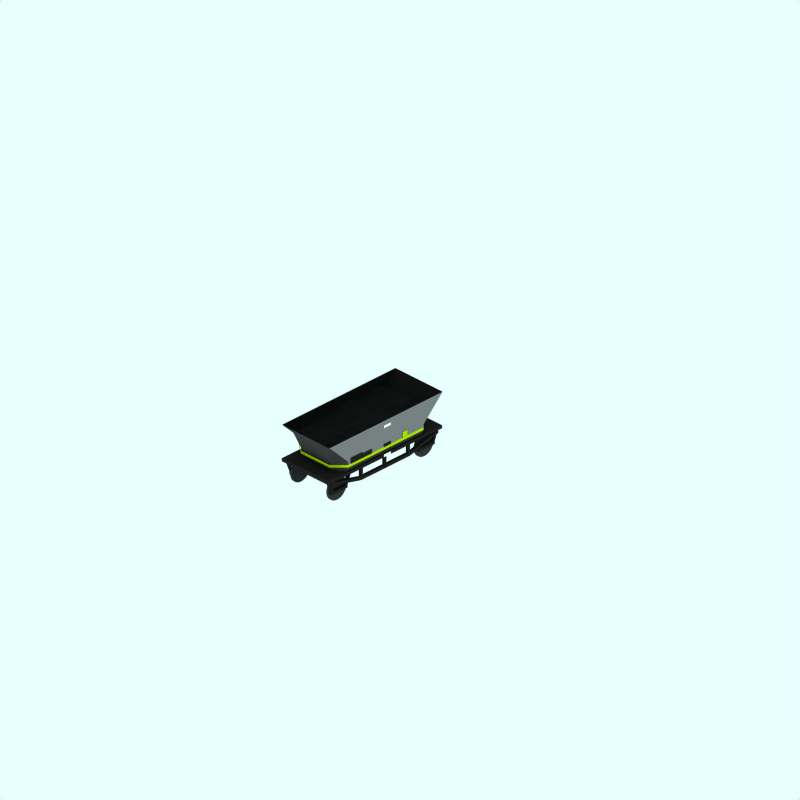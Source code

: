 # Source: haa-full.blend  (saved by Blender 2.42.0; exported with 4.5.12 LTS)
import bpy
from mathutils import Matrix  # noqa: F401  (used for matrix-valued properties, if any)

bpy.ops.wm.read_factory_settings(use_empty=True)
scene = bpy.context.scene
scene.name = 'Scene'

# ---- collections
col_collection_1 = bpy.data.collections.new('Collection 1'); scene.collection.children.link(col_collection_1)
col_collection_2 = bpy.data.collections.new('Collection 2'); scene.collection.children.link(col_collection_2)
col_collection_2.hide_render = True
col_collection_2.hide_viewport = True
col_collection_3 = bpy.data.collections.new('Collection 3'); scene.collection.children.link(col_collection_3)
col_collection_3.hide_render = True
col_collection_3.hide_viewport = True

# ---- materials (node trees are filled in below, after node groups)
mat_inner = bpy.data.materials.new('Inner')
mat_inner.alpha_threshold = 0.0
mat_inner.preview_render_type = 'FLAT'
mat_inner.diffuse_color = (0.08183, 0.08182, 0.08182, 1.0)
mat_inner.roughness = 0.5
mat_inner.line_color = (0.0, 0.0, 0.0, 1.0)
mat_underframe = bpy.data.materials.new('Underframe')
mat_underframe.alpha_threshold = 0.0
mat_underframe.preview_render_type = 'FLAT'
mat_underframe.diffuse_color = (0.1334, 0.1334, 0.1334, 1.0)
mat_underframe.roughness = 0.5
mat_underframe.line_color = (0.0, 0.0, 0.0, 1.0)
mat_sign = bpy.data.materials.new('Sign')
mat_sign.alpha_threshold = 0.0
mat_sign.preview_render_type = 'FLAT'
mat_sign.diffuse_color = (1.0, 1.0, 1.0, 1.0)
mat_sign.roughness = 0.5
mat_sign.line_color = (0.0, 0.0, 0.0, 1.0)
mat_stripe = bpy.data.materials.new('Stripe')
mat_stripe.alpha_threshold = 0.0
mat_stripe.preview_render_type = 'FLAT'
mat_stripe.diffuse_color = (0.7154, 0.8921, 0.0, 1.0)
mat_stripe.roughness = 0.5
mat_stripe.line_color = (0.0, 0.0, 0.0, 1.0)
mat_maincolour1 = bpy.data.materials.new('MainColour1')
mat_maincolour1.alpha_threshold = 0.0
mat_maincolour1.preview_render_type = 'CUBE'
mat_maincolour1.diffuse_color = (0.5091, 0.509, 0.509, 1.0)
mat_maincolour1.specular_color = (1.0, 0.9999, 0.9999)
mat_maincolour1.roughness = 0.5
mat_maincolour1.line_color = (0.0, 0.0, 0.0, 1.0)
mat_maincolour2 = bpy.data.materials.new('MainColour2')
mat_maincolour2.alpha_threshold = 0.0
mat_maincolour2.preview_render_type = 'FLAT'
mat_maincolour2.diffuse_color = (0.2586, 0.2586, 0.2586, 1.0)
mat_maincolour2.roughness = 0.5
mat_maincolour2.line_color = (0.0, 0.0, 0.0, 1.0)
mat_wheel = bpy.data.materials.new('wheel')
mat_wheel.alpha_threshold = 0.0
mat_wheel.preview_render_type = 'FLAT'
mat_wheel.diffuse_color = (0.2144, 0.2144, 0.2144, 1.0)
mat_wheel.roughness = 0.5
mat_wheel.line_color = (0.0, 0.0, 0.0, 1.0)

# ---- material node trees

# ---- world
world_world = bpy.data.worlds.new('World'); scene.world = world_world
world_world.color = (0.9059, 1.0, 1.0)
world_world.use_sun_shadow = False
world_world.sun_shadow_jitter_overblur = 0.0
world_world.cycles.sampling_method = 'MANUAL'
world_world.cycles.sample_map_resolution = 256

# ---- cameras
cam_camera_001 = bpy.data.cameras.new('Camera.001')
cam_camera_001.type = 'ORTHO'
cam_camera_001.passepartout_alpha = 0.2
cam_camera_001.clip_end = 100.0
cam_camera_001.lens = 35.0
cam_camera_001.ortho_scale = 24.0
cam_camera_001.display_size = 5.91
cam_camera_001.show_passepartout = False
cam_camera_001.show_safe_areas = True
cam_camera_001.dof.focus_distance = 0.0
cam_camera_001.dof.aperture_fstop = 128.0

# ---- lights
light_lamp = bpy.data.lights.new('Lamp', 'SUN')
light_lamp.transmission_factor = 0.0
light_lamp.angle = 1.571
light_lamp.energy = 0.028
light_lamp.shadow_buffer_clip_start = 0.5
light_lamp.shadow_soft_size = 1.0
light_lamp.shadow_cascade_max_distance = 1000.0
light_lamp.cycles.use_multiple_importance_sampling = False

# ---- meshes
me_plane = bpy.data.meshes.new('Plane')
me_plane.from_pydata([(3.58, 1.899, -0.9799), (-0.38, 1.799, -0.9799), (-0.38, 1.899, 0.9801), (3.58, 1.899, 0.9801), (1.6, 1.899, -0.9799), (1.6, 1.799, 0.9801), (-0.38, 1.799, 0.000124), (3.58, 1.899, 0.000124), (1.6, 1.799, 0.000124), (2.59, 1.799, -0.9799), (0.61, 1.799, -0.9799), (0.61, 1.799, 0.9801), (2.59, 1.899, 0.9801), (-0.38, 1.799, -0.4899), (-0.38, 1.799, 0.4901), (3.58, 1.799, -0.4899), (3.58, 1.799, 0.4901), (0.61, 1.799, 0.000124), (1.6, 1.799, -0.4899), (2.59, 1.799, 0.000124), (1.6, 1.899, 0.4901), (0.61, 1.799, -0.4899), (2.59, 1.899, -0.4899), (0.61, 1.899, 0.4901), (2.59, 1.799, 0.4901), (3.085, 1.799, -0.9799), (2.095, 1.799, -0.9799), (0.115, 1.899, -0.9799), (1.105, 1.899, -0.9799), (0.115, 1.899, 0.9801), (1.105, 1.799, 0.9801), (3.085, 1.999, 0.9801), (2.095, 1.799, 0.9801), (-0.38, 1.799, -0.7349), (-0.38, 1.799, -0.2449), (-0.38, 1.799, 0.7351), (-0.38, 1.899, 0.2451), (3.58, 1.899, -0.7349), (3.58, 1.899, -0.2449), (3.58, 1.799, 0.7351), (3.58, 1.799, 0.2451), (1.105, 1.799, 0.000124), (0.115, 1.799, 0.000124), (1.6, 1.799, -0.7349), (1.6, 1.799, -0.2449), (3.085, 1.799, 0.000124), (2.095, 1.799, 0.000124), (1.6, 1.899, 0.7351), (1.6, 1.799, 0.2451), (0.115, 1.799, -0.4899), (0.61, 1.799, -0.7349), (1.105, 1.799, -0.4899), (0.61, 1.899, -0.2449), (2.095, 1.799, -0.4899), (2.59, 1.799, -0.7349), (3.085, 1.799, -0.4899), (2.59, 1.799, -0.2449), (0.115, 1.799, 0.4901), (0.61, 1.799, 0.2451), (1.105, 1.799, 0.4901), (0.61, 1.799, 0.7351), (2.095, 1.799, 0.4901), (2.59, 1.799, 0.2451), (3.085, 1.799, 0.4901), (2.59, 1.799, 0.7351), (0.115, 1.799, -0.7349), (1.105, 1.799, -0.7349), (0.115, 1.799, -0.2449), (1.105, 1.799, -0.2449), (2.095, 1.799, -0.7349), (3.085, 1.899, -0.7349), (2.095, 1.899, -0.2449), (3.085, 1.799, -0.2449), (0.115, 1.799, 0.2451), (1.105, 1.799, 0.2451), (0.115, 1.799, 0.7351), (1.105, 1.799, 0.7351), (2.095, 1.799, 0.2451), (3.085, 1.799, 0.2451), (2.095, 1.799, 0.7351), (3.085, 1.899, 0.7351), (3.332, 1.799, -0.9799), (2.838, 1.799, -0.9799), (1.847, 1.799, -0.9799), (2.342, 1.799, -0.9799), (-0.1325, 1.799, -0.9799), (0.3625, 1.799, -0.9799), (1.352, 1.899, -0.9799), (0.8575, 1.799, -0.9799), (-0.1325, 1.799, 0.9801), (0.3625, 1.899, 0.9801), (1.352, 1.799, 0.9801), (0.8575, 1.799, 0.9801), (3.332, 1.799, 0.9801), (2.838, 1.799, 0.9801), (1.847, 1.799, 0.9801), (2.342, 1.799, 0.9801), (-0.38, 1.799, -0.8574), (-0.38, 1.899, -0.6124), (-0.38, 1.799, -0.3674), (-0.38, 1.799, -0.1224), (-0.38, 1.799, 0.8576), (-0.38, 1.799, 0.6126), (-0.38, 1.799, 0.3676), (-0.38, 1.799, 0.1226), (3.58, 1.799, -0.8574), (3.58, 1.899, -0.6124), (3.58, 1.799, -0.1224), (3.58, 1.799, -0.3674), (3.58, 1.899, 0.8576), (3.58, 1.799, 0.6126), (3.58, 1.799, 0.1226), (3.58, 1.799, 0.3676), (1.352, 1.799, 0.000124), (0.8575, 1.799, 0.000124), (0.3625, 1.799, 0.000124), (-0.1325, 1.799, 0.000124), (1.6, 1.799, -0.8574), (1.6, 1.799, -0.6124), (1.6, 1.799, -0.1224), (1.6, 1.899, -0.3674), (3.332, 1.799, 0.000124), (2.838, 1.799, 0.000124), (1.847, 1.799, 0.000124), (2.342, 1.799, 0.000124), (1.6, 1.799, 0.8576), (1.6, 1.799, 0.6126), (1.6, 1.799, 0.1226), (1.6, 1.799, 0.3676), (0.3625, 1.799, -0.4899), (-0.1325, 1.799, -0.4899), (0.61, 1.799, -0.6124), (0.61, 1.799, -0.8574), (0.8575, 1.799, -0.4899), (1.352, 1.799, -0.4899), (0.61, 1.799, -0.3674), (0.61, 1.799, -0.1224), (2.342, 1.799, -0.4899), (1.847, 1.899, -0.4899), (2.59, 1.999, -0.6124), (2.59, 1.799, -0.8574), (2.838, 1.799, -0.4899), (3.332, 1.799, -0.4899), (2.59, 1.799, -0.3674), (2.59, 1.799, -0.1224), (0.3625, 1.799, 0.4901), (-0.1325, 1.899, 0.4901), (0.61, 1.799, 0.3676), (0.61, 1.899, 0.1226), (0.8575, 1.799, 0.4901), (1.352, 1.799, 0.4901), (0.61, 1.899, 0.6126), (0.61, 1.899, 0.8576), (2.342, 1.799, 0.4901), (1.847, 1.799, 0.4901), (2.59, 1.799, 0.3676), (2.59, 1.799, 0.1226), (2.838, 1.799, 0.4901), (3.332, 1.799, 0.4901), (2.59, 1.799, 0.6126), (2.59, 1.799, 0.8576), (-0.1325, 1.799, -0.7349), (0.115, 1.799, -0.8574), (0.3625, 1.799, -0.7349), (0.115, 1.799, -0.6124), (0.8575, 1.799, -0.7349), (1.105, 1.799, -0.8574), (1.352, 1.799, -0.7349), (1.105, 1.799, -0.6124), (-0.1325, 1.799, -0.2449), (0.115, 1.899, -0.3674), (0.3625, 1.799, -0.2449), (0.115, 1.799, -0.1224), (0.8575, 1.899, -0.2449), (1.105, 1.799, -0.3674), (1.352, 1.799, -0.2449), (1.105, 1.799, -0.1224), (1.847, 1.799, -0.7349), (2.095, 1.799, -0.8574), (2.342, 1.799, -0.7349), (2.095, 1.799, -0.6124), (2.838, 1.799, -0.7349), (3.085, 1.799, -0.8574), (3.332, 1.899, -0.7349), (3.085, 1.799, -0.6124), (1.847, 1.899, -0.2449), (2.095, 1.799, -0.3674), (2.342, 1.799, -0.2449), (2.095, 1.799, -0.1224), (2.838, 1.799, -0.2449), (3.085, 1.799, -0.3674), (3.332, 1.799, -0.2449), (3.085, 1.799, -0.1224), (-0.1325, 1.799, 0.2451), (0.115, 1.799, 0.1226), (0.3625, 1.799, 0.2451), (0.115, 1.899, 0.3676), (0.8575, 1.799, 0.2451), (1.105, 1.799, 0.1226), (1.352, 1.799, 0.2451), (1.105, 1.799, 0.3676), (-0.1325, 1.799, 0.7351), (0.115, 1.799, 0.6126), (0.3625, 1.799, 0.7351), (0.115, 1.799, 0.8576), (0.8575, 1.799, 0.7351), (1.105, 1.799, 0.6126), (1.352, 1.799, 0.7351), (1.105, 1.799, 0.8576), (1.847, 1.799, 0.2451), (2.095, 1.799, 0.1226), (2.342, 1.799, 0.2451), (2.095, 1.799, 0.3676), (2.838, 1.899, 0.2451), (3.085, 1.799, 0.1226), (3.332, 1.799, 0.2451), (3.085, 1.799, 0.3676), (1.847, 1.799, 0.7351), (2.095, 1.799, 0.6126), (2.342, 1.799, 0.7351), (2.095, 1.799, 0.8576), (2.838, 1.799, 0.7351), (3.085, 1.799, 0.6126), (3.332, 1.899, 0.7351), (3.085, 1.799, 0.8576), (-0.1325, 1.899, -0.8574), (0.3625, 1.799, -0.8574), (-0.1325, 1.899, -0.6124), (0.3625, 1.799, -0.6124), (0.8575, 1.799, -0.8574), (1.352, 1.799, -0.8574), (0.8575, 1.899, -0.6124), (1.352, 1.799, -0.6124), (-0.1325, 1.799, -0.3674), (0.3625, 1.899, -0.3674), (-0.1325, 1.799, -0.1224), (0.3625, 1.799, -0.1224), (0.8575, 1.799, -0.3674), (1.352, 1.799, -0.3674), (0.8575, 1.799, -0.1224), (1.352, 1.799, -0.1224), (1.847, 1.799, -0.8574), (2.342, 1.799, -0.8574), (1.847, 1.799, -0.6124), (2.342, 1.799, -0.6124), (2.838, 1.799, -0.8574), (3.332, 1.799, -0.8574), (2.838, 1.799, -0.6124), (3.332, 1.799, -0.6124), (1.847, 1.799, -0.3674), (2.342, 1.799, -0.3674), (1.847, 1.799, -0.1224), (2.342, 1.799, -0.1224), (2.838, 1.799, -0.3674), (3.332, 1.799, -0.3674), (2.838, 1.799, -0.1224), (3.332, 1.799, -0.1224), (-0.1325, 1.799, 0.1226), (0.3625, 1.899, 0.1226), (-0.1325, 1.799, 0.3676), (0.3625, 1.799, 0.3676), (0.8575, 1.799, 0.1226), (1.352, 1.799, 0.1226), (0.8575, 1.799, 0.3676), (1.352, 1.799, 0.3676), (-0.1325, 1.899, 0.6126), (0.3625, 1.899, 0.6126), (-0.1325, 1.899, 0.8576), (0.3625, 1.799, 0.8576), (0.8575, 1.799, 0.6126), (1.352, 1.799, 0.6126), (0.8575, 1.799, 0.8576), (1.352, 1.799, 0.8576), (1.847, 1.799, 0.1226), (2.342, 1.899, 0.1226), (1.847, 1.799, 0.3676), (2.342, 1.799, 0.3676), (2.838, 1.799, 0.1226), (3.332, 1.799, 0.1226), (2.838, 1.799, 0.3676), (3.332, 1.899, 0.3676), (1.847, 1.799, 0.6126), (2.342, 1.999, 0.6126), (1.847, 1.799, 0.8576), (2.342, 1.799, 0.8576), (2.838, 1.799, 0.6126), (3.332, 1.799, 0.6126), (2.838, 1.799, 0.8576), (3.332, 1.799, 0.8576)], [], [(85, 1, 97, 225), (27, 85, 225, 162), (225, 97, 33, 161), (162, 225, 161, 65), (86, 27, 162, 226), (10, 86, 226, 132), (226, 162, 65, 163), (132, 226, 163, 50), (161, 33, 98, 227), (65, 161, 227, 164), (227, 98, 13, 130), (164, 227, 130, 49), (163, 65, 164, 228), (50, 163, 228, 131), (228, 164, 49, 129), (131, 228, 129, 21), (88, 10, 132, 229), (28, 88, 229, 166), (229, 132, 50, 165), (166, 229, 165, 66), (87, 28, 166, 230), (4, 87, 230, 117), (230, 166, 66, 167), (117, 230, 167, 43), (165, 50, 131, 231), (66, 165, 231, 168), (231, 131, 21, 133), (168, 231, 133, 51), (167, 66, 168, 232), (43, 167, 232, 118), (232, 168, 51, 134), (118, 232, 134, 18), (130, 13, 99, 233), (49, 130, 233, 170), (233, 99, 34, 169), (170, 233, 169, 67), (129, 49, 170, 234), (21, 129, 234, 135), (234, 170, 67, 171), (135, 234, 171, 52), (169, 34, 100, 235), (67, 169, 235, 172), (235, 100, 6, 116), (172, 235, 116, 42), (171, 67, 172, 236), (52, 171, 236, 136), (236, 172, 42, 115), (136, 236, 115, 17), (133, 21, 135, 237), (51, 133, 237, 174), (237, 135, 52, 173), (174, 237, 173, 68), (134, 51, 174, 238), (18, 134, 238, 120), (238, 174, 68, 175), (120, 238, 175, 44), (173, 52, 136, 239), (68, 173, 239, 176), (239, 136, 17, 114), (176, 239, 114, 41), (175, 68, 176, 240), (44, 175, 240, 119), (240, 176, 41, 113), (119, 240, 113, 8), (83, 4, 117, 241), (26, 83, 241, 178), (241, 117, 43, 177), (178, 241, 177, 69), (84, 26, 178, 242), (9, 84, 242, 140), (242, 178, 69, 179), (140, 242, 179, 54), (177, 43, 118, 243), (69, 177, 243, 180), (243, 118, 18, 138), (180, 243, 138, 53), (179, 69, 180, 244), (54, 179, 244, 139), (244, 180, 53, 137), (139, 244, 137, 22), (82, 9, 140, 245), (25, 82, 245, 182), (245, 140, 54, 181), (182, 245, 181, 70), (81, 25, 182, 246), (0, 81, 246, 105), (246, 182, 70, 183), (105, 246, 183, 37), (181, 54, 139, 247), (70, 181, 247, 184), (247, 139, 22, 141), (184, 247, 141, 55), (183, 70, 184, 248), (37, 183, 248, 106), (248, 184, 55, 142), (106, 248, 142, 15), (138, 18, 120, 249), (53, 138, 249, 186), (249, 120, 44, 185), (186, 249, 185, 71), (137, 53, 186, 250), (22, 137, 250, 143), (250, 186, 71, 187), (143, 250, 187, 56), (185, 44, 119, 251), (71, 185, 251, 188), (251, 119, 8, 123), (188, 251, 123, 46), (187, 71, 188, 252), (56, 187, 252, 144), (252, 188, 46, 124), (144, 252, 124, 19), (141, 22, 143, 253), (55, 141, 253, 190), (253, 143, 56, 189), (190, 253, 189, 72), (142, 55, 190, 254), (15, 142, 254, 108), (254, 190, 72, 191), (108, 254, 191, 38), (189, 56, 144, 255), (72, 189, 255, 192), (255, 144, 19, 122), (192, 255, 122, 45), (191, 72, 192, 256), (38, 191, 256, 107), (256, 192, 45, 121), (107, 256, 121, 7), (116, 6, 104, 257), (42, 116, 257, 194), (257, 104, 36, 193), (194, 257, 193, 73), (115, 42, 194, 258), (17, 115, 258, 148), (258, 194, 73, 195), (148, 258, 195, 58), (193, 36, 103, 259), (73, 193, 259, 196), (259, 103, 14, 146), (196, 259, 146, 57), (195, 73, 196, 260), (58, 195, 260, 147), (260, 196, 57, 145), (147, 260, 145, 23), (114, 17, 148, 261), (41, 114, 261, 198), (261, 148, 58, 197), (198, 261, 197, 74), (113, 41, 198, 262), (8, 113, 262, 127), (262, 198, 74, 199), (127, 262, 199, 48), (197, 58, 147, 263), (74, 197, 263, 200), (263, 147, 23, 149), (200, 263, 149, 59), (199, 74, 200, 264), (48, 199, 264, 128), (264, 200, 59, 150), (128, 264, 150, 20), (146, 14, 102, 265), (57, 146, 265, 202), (265, 102, 35, 201), (202, 265, 201, 75), (145, 57, 202, 266), (23, 145, 266, 151), (266, 202, 75, 203), (151, 266, 203, 60), (201, 35, 101, 267), (75, 201, 267, 204), (267, 101, 2, 89), (204, 267, 89, 29), (203, 75, 204, 268), (60, 203, 268, 152), (268, 204, 29, 90), (152, 268, 90, 11), (149, 23, 151, 269), (59, 149, 269, 206), (269, 151, 60, 205), (206, 269, 205, 76), (150, 59, 206, 270), (20, 150, 270, 126), (270, 206, 76, 207), (126, 270, 207, 47), (205, 60, 152, 271), (76, 205, 271, 208), (271, 152, 11, 92), (208, 271, 92, 30), (207, 76, 208, 272), (47, 207, 272, 125), (272, 208, 30, 91), (125, 272, 91, 5), (123, 8, 127, 273), (46, 123, 273, 210), (273, 127, 48, 209), (210, 273, 209, 77), (124, 46, 210, 274), (19, 124, 274, 156), (274, 210, 77, 211), (156, 274, 211, 62), (209, 48, 128, 275), (77, 209, 275, 212), (275, 128, 20, 154), (212, 275, 154, 61), (211, 77, 212, 276), (62, 211, 276, 155), (276, 212, 61, 153), (155, 276, 153, 24), (122, 19, 156, 277), (45, 122, 277, 214), (277, 156, 62, 213), (214, 277, 213, 78), (121, 45, 214, 278), (7, 121, 278, 111), (278, 214, 78, 215), (111, 278, 215, 40), (213, 62, 155, 279), (78, 213, 279, 216), (279, 155, 24, 157), (216, 279, 157, 63), (215, 78, 216, 280), (40, 215, 280, 112), (280, 216, 63, 158), (112, 280, 158, 16), (154, 20, 126, 281), (61, 154, 281, 218), (281, 126, 47, 217), (218, 281, 217, 79), (153, 61, 218, 282), (24, 153, 282, 159), (282, 218, 79, 219), (159, 282, 219, 64), (217, 47, 125, 283), (79, 217, 283, 220), (283, 125, 5, 95), (220, 283, 95, 32), (219, 79, 220, 284), (64, 219, 284, 160), (284, 220, 32, 96), (160, 284, 96, 12), (157, 24, 159, 285), (63, 157, 285, 222), (285, 159, 64, 221), (222, 285, 221, 80), (158, 63, 222, 286), (16, 158, 286, 110), (286, 222, 80, 223), (110, 286, 223, 39), (221, 64, 160, 287), (80, 221, 287, 224), (287, 160, 12, 94), (224, 287, 94, 31), (223, 80, 224, 288), (39, 223, 288, 109), (288, 224, 31, 93), (109, 288, 93, 3)])
me_plane.materials.append(mat_inner)
me_plane.use_remesh_preserve_volume = False
me_plane.use_remesh_preserve_attributes = False
me_plane.use_mirror_vertex_groups = False
me_plane.update()
me_cube_007 = bpy.data.meshes.new('Cube.007')
me_cube_007.from_pydata([(-1.575, 0.6422, 0.8991), (-1.575, 0.9422, 0.8991), (-1.575, 0.6422, 0.9991), (-1.575, 0.9422, 0.9991), (-1.645, 0.6422, 0.8991), (-1.645, 0.9422, 0.8991), (-1.645, 0.6422, 0.9991), (-1.645, 0.9422, 0.9991)], [], [(0, 2, 3, 1), (4, 6, 7, 5), (2, 6, 7, 3), (1, 3, 7, 5), (0, 4, 6, 2), (0, 1, 5, 4)])
me_cube_007.materials.append(mat_underframe)
me_cube_007.use_remesh_preserve_volume = False
me_cube_007.use_remesh_preserve_attributes = False
me_cube_007.use_mirror_vertex_groups = False
me_cube_007.update()
me_cube_006 = bpy.data.meshes.new('Cube.006')
me_cube_006.from_pydata([(-1.575, 0.6422, 0.8936), (-1.575, 0.9422, 0.8936), (-1.575, 0.6422, 0.9936), (-1.575, 0.9422, 0.9936), (-1.645, 0.6422, 0.8936), (-1.645, 0.9422, 0.8936), (-1.645, 0.6422, 0.9936), (-1.645, 0.9422, 0.9936)], [], [(0, 2, 3, 1), (4, 6, 7, 5), (2, 6, 7, 3), (1, 3, 7, 5), (0, 4, 6, 2), (0, 1, 5, 4)])
me_cube_006.materials.append(mat_underframe)
me_cube_006.use_remesh_preserve_volume = False
me_cube_006.use_remesh_preserve_attributes = False
me_cube_006.use_mirror_vertex_groups = False
me_cube_006.update()
me_cube_005 = bpy.data.meshes.new('Cube.005')
me_cube_005.from_pydata([(-0.575, 0.6422, 0.8936), (-0.575, 0.9422, 0.8936), (-0.575, 0.6422, 0.9936), (-0.575, 0.9422, 0.9936), (-0.645, 0.6422, 0.8936), (-0.645, 0.9422, 0.8936), (-0.645, 0.6422, 0.9936), (-0.645, 0.9422, 0.9936)], [], [(0, 2, 3, 1), (4, 6, 7, 5), (2, 6, 7, 3), (1, 3, 7, 5), (0, 4, 6, 2), (0, 1, 5, 4)])
me_cube_005.materials.append(mat_underframe)
me_cube_005.use_remesh_preserve_volume = False
me_cube_005.use_remesh_preserve_attributes = False
me_cube_005.use_mirror_vertex_groups = False
me_cube_005.update()
me_cube_004 = bpy.data.meshes.new('Cube.004')
me_cube_004.from_pydata([(-0.575, 0.6422, 0.8991), (-0.575, 0.9422, 0.8991), (-0.575, 0.6422, 0.9991), (-0.575, 0.9422, 0.9991), (-0.645, 0.6422, 0.8991), (-0.645, 0.9422, 0.8991), (-0.645, 0.6422, 0.9991), (-0.645, 0.9422, 0.9991)], [], [(0, 2, 3, 1), (4, 6, 7, 5), (2, 6, 7, 3), (1, 3, 7, 5), (0, 4, 6, 2), (0, 1, 5, 4)])
me_cube_004.materials.append(mat_underframe)
me_cube_004.use_remesh_preserve_volume = False
me_cube_004.use_remesh_preserve_attributes = False
me_cube_004.use_mirror_vertex_groups = False
me_cube_004.update()
me_cube_001 = bpy.data.meshes.new('Cube.001')
me_cube_001.from_pydata([(-0.575, 0.5422, 0.8936), (-0.575, 0.6422, 0.8936), (-0.575, 0.5422, 0.9936), (-0.575, 0.6422, 0.9936), (-1.645, 0.5422, 0.8936), (-1.645, 0.6422, 0.8936), (-1.645, 0.5422, 0.9936), (-1.645, 0.6422, 0.9936)], [], [(0, 2, 3, 1), (4, 6, 7, 5), (2, 6, 7, 3), (1, 3, 7, 5), (0, 4, 6, 2), (0, 1, 5, 4)])
me_cube_001.materials.append(mat_underframe)
me_cube_001.use_remesh_preserve_volume = False
me_cube_001.use_remesh_preserve_attributes = False
me_cube_001.use_mirror_vertex_groups = False
me_cube_001.update()
me_cube = bpy.data.meshes.new('Cube')
me_cube.from_pydata([(-0.575, 0.5422, 0.8991), (-0.575, 0.6422, 0.8991), (-0.575, 0.5422, 0.9991), (-0.575, 0.6422, 0.9991), (-1.645, 0.5422, 0.8991), (-1.645, 0.6422, 0.8991), (-1.645, 0.5422, 0.9991), (-1.645, 0.6422, 0.9991)], [], [(0, 2, 3, 1), (4, 6, 7, 5), (2, 6, 7, 3), (1, 3, 7, 5), (0, 4, 6, 2), (0, 1, 5, 4)])
me_cube.materials.append(mat_underframe)
me_cube.use_remesh_preserve_volume = False
me_cube.use_remesh_preserve_attributes = False
me_cube.use_mirror_vertex_groups = False
me_cube.update()
me_plane_053 = bpy.data.meshes.new('Plane.053')
me_plane_053.from_pydata([(-1.4, 1.05, 1.01), (-1.4, 0.95, 1.01), (-1.7, 0.95, 1.01), (-1.7, 1.05, 1.01)], [], [(0, 3, 2, 1)])
me_plane_053.materials.append(mat_sign)
me_plane_053.use_remesh_preserve_volume = False
me_plane_053.use_remesh_preserve_attributes = False
me_plane_053.use_mirror_vertex_groups = False
me_plane_053.update()
me_plane_052 = bpy.data.meshes.new('Plane.052')
me_plane_052.from_pydata([(-1.4, 2.05, 1.01), (-1.4, 1.95, 1.01), (-1.7, 1.95, 1.01), (-1.7, 2.05, 1.01)], [], [(0, 3, 2, 1)])
me_plane_052.materials.append(mat_sign)
me_plane_052.use_remesh_preserve_volume = False
me_plane_052.use_remesh_preserve_attributes = False
me_plane_052.use_mirror_vertex_groups = False
me_plane_052.update()
me_plane_051 = bpy.data.meshes.new('Plane.051')
me_plane_051.from_pydata([(-1.4, 2.05, 1.01), (-1.4, 1.95, 1.01), (-1.7, 1.95, 1.01), (-1.7, 2.05, 1.01)], [], [(0, 3, 2, 1)])
me_plane_051.materials.append(mat_sign)
me_plane_051.use_remesh_preserve_volume = False
me_plane_051.use_remesh_preserve_attributes = False
me_plane_051.use_mirror_vertex_groups = False
me_plane_051.update()
me_plane_050 = bpy.data.meshes.new('Plane.050')
me_plane_050.from_pydata([(-1.4, 1.05, 1.01), (-1.4, 0.95, 1.01), (-1.7, 0.95, 1.01), (-1.7, 1.05, 1.01)], [], [(0, 3, 2, 1)])
me_plane_050.materials.append(mat_sign)
me_plane_050.use_remesh_preserve_volume = False
me_plane_050.use_remesh_preserve_attributes = False
me_plane_050.use_mirror_vertex_groups = False
me_plane_050.update()
me_plane_049 = bpy.data.meshes.new('Plane.049')
me_plane_049.from_pydata([(-2.6, 1.5, 1.01), (-2.6, 1.3, 1.01), (-3.1, 1.3, 1.01), (-3.1, 1.5, 1.01)], [], [(0, 3, 2, 1)])
me_plane_049.materials.append(mat_underframe)
me_plane_049.use_remesh_preserve_volume = False
me_plane_049.use_remesh_preserve_attributes = False
me_plane_049.use_mirror_vertex_groups = False
me_plane_049.update()
me_plane_048 = bpy.data.meshes.new('Plane.048')
me_plane_048.from_pydata([(-2.2, 1.45, 1.01), (-2.2, 1.3, 1.01), (-2.6, 1.3, 1.01), (-2.6, 1.45, 1.01)], [], [(0, 3, 2, 1)])
me_plane_048.materials.append(mat_underframe)
me_plane_048.use_remesh_preserve_volume = False
me_plane_048.use_remesh_preserve_attributes = False
me_plane_048.use_mirror_vertex_groups = False
me_plane_048.update()
me_plane_047 = bpy.data.meshes.new('Plane.047')
me_plane_047.from_pydata([(-1.4, 1.4, 1.01), (-1.4, 1.3, 1.01), (-1.7, 1.3, 1.01), (-1.7, 1.4, 1.01)], [], [(0, 3, 2, 1)])
me_plane_047.materials.append(mat_underframe)
me_plane_047.use_remesh_preserve_volume = False
me_plane_047.use_remesh_preserve_attributes = False
me_plane_047.use_mirror_vertex_groups = False
me_plane_047.update()
me_plane_046 = bpy.data.meshes.new('Plane.046')
me_plane_046.from_pydata([(-0.7, 1.5, 1.01), (-0.7, 1.3, 1.01), (-0.9, 1.3, 1.01), (-0.9, 1.5, 1.01)], [], [(0, 3, 2, 1)])
me_plane_046.materials.append(mat_stripe)
me_plane_046.use_remesh_preserve_volume = False
me_plane_046.use_remesh_preserve_attributes = False
me_plane_046.use_mirror_vertex_groups = False
me_plane_046.update()
me_plane_037 = bpy.data.meshes.new('Plane.037')
me_plane_037.from_pydata([(-0.7, 1.5, 1.01), (-0.7, 1.3, 1.01), (-0.9, 1.3, 1.01), (-0.9, 1.5, 1.01)], [], [(0, 3, 2, 1)])
me_plane_037.materials.append(mat_stripe)
me_plane_037.use_remesh_preserve_volume = False
me_plane_037.use_remesh_preserve_attributes = False
me_plane_037.use_mirror_vertex_groups = False
me_plane_037.update()
me_plane_036 = bpy.data.meshes.new('Plane.036')
me_plane_036.from_pydata([(-1.4, 1.4, 1.01), (-1.4, 1.3, 1.01), (-1.7, 1.3, 1.01), (-1.7, 1.4, 1.01)], [], [(0, 3, 2, 1)])
me_plane_036.materials.append(mat_underframe)
me_plane_036.use_remesh_preserve_volume = False
me_plane_036.use_remesh_preserve_attributes = False
me_plane_036.use_mirror_vertex_groups = False
me_plane_036.update()
me_plane_035 = bpy.data.meshes.new('Plane.035')
me_plane_035.from_pydata([(-2.2, 1.45, 1.01), (-2.2, 1.3, 1.01), (-2.6, 1.3, 1.01), (-2.6, 1.45, 1.01)], [], [(0, 3, 2, 1)])
me_plane_035.materials.append(mat_underframe)
me_plane_035.use_remesh_preserve_volume = False
me_plane_035.use_remesh_preserve_attributes = False
me_plane_035.use_mirror_vertex_groups = False
me_plane_035.update()
me_plane_034 = bpy.data.meshes.new('Plane.034')
me_plane_034.from_pydata([(-2.6, 1.5, 1.01), (-2.6, 1.3, 1.01), (-3.1, 1.3, 1.01), (-3.1, 1.5, 1.01)], [], [(0, 3, 2, 1)])
me_plane_034.materials.append(mat_underframe)
me_plane_034.use_remesh_preserve_volume = False
me_plane_034.use_remesh_preserve_attributes = False
me_plane_034.use_mirror_vertex_groups = False
me_plane_034.update()
me_plane_017 = bpy.data.meshes.new('Plane.017')
me_plane_017.from_pydata([(0.8, 2.199, -0.9999), (-3.576e-07, 1.399, -0.9999), (-3.2, 1.399, -0.9999), (-4.0, 2.199, -0.9999), (-3.576e-07, 1.299, -0.9999), (-3.2, 1.299, -0.9999)], [], [(0, 3, 2, 1), (1, 2, 5, 4)])
me_plane_017.materials.append(mat_maincolour1)
me_plane_017.use_remesh_preserve_volume = False
me_plane_017.use_remesh_preserve_attributes = False
me_plane_017.use_mirror_vertex_groups = False
me_plane_017.update()
me_plane_016 = bpy.data.meshes.new('Plane.016')
me_plane_016.from_pydata([(0.8, 2.199, 1.0), (-3.576e-07, 1.399, 1.0), (-3.2, 1.399, 1.0), (-4.0, 2.199, 1.0), (-3.576e-07, 1.299, 1.0), (-3.2, 1.299, 1.0)], [], [(0, 3, 2, 1), (1, 2, 5, 4)])
me_plane_016.materials.append(mat_maincolour1)
me_plane_016.use_remesh_preserve_volume = False
me_plane_016.use_remesh_preserve_attributes = False
me_plane_016.use_mirror_vertex_groups = False
me_plane_016.update()
me_plane_014 = bpy.data.meshes.new('Plane.014')
me_plane_014.from_pydata([(-4.0, 2.199, -0.9999), (-3.2, 1.399, -0.9999), (-3.2, 0.8992, -0.8999), (-4.0, 2.199, 1.0), (-3.2, 1.399, 1.0), (-3.2, 0.8992, 0.9001), (-4.0, 2.199, -0.5999), (-4.0, 2.199, 0.6001), (-3.6, 1.399, -0.5999), (-3.6, 1.399, 0.6001), (-3.4, 0.8992, -0.5999), (-3.4, 0.8992, 0.6001), (0.8, 2.199, -0.9999), (-3.576e-07, 1.399, -0.9999), (-5.96e-07, 0.8992, -0.8999), (0.8, 2.199, 1.0), (-3.576e-07, 1.399, 1.0), (-5.96e-07, 0.8992, 0.9001), (0.8, 2.199, -0.5999), (0.8, 2.199, 0.6001), (0.4, 1.399, -0.5999), (0.4, 1.399, 0.6001), (-0.1, 0.8992, -0.5999), (0.2, 0.8992, 0.6001)], [], [(0, 6, 1), (7, 3, 4), (1, 8, 2), (8, 1, 6), (9, 4, 5), (9, 8, 6), (7, 4, 9), (7, 9, 6), (10, 2, 8), (11, 10, 8), (9, 5, 11), (9, 11, 8), (12, 18, 13), (19, 15, 16), (13, 20, 14), (20, 13, 18), (21, 16, 17), (21, 20, 18), (19, 16, 21), (19, 21, 18), (22, 14, 20), (23, 22, 20), (21, 17, 23), (21, 23, 20), (4, 16, 17, 5), (1, 13, 14, 2)])
me_plane_014.materials.append(mat_maincolour2)
me_plane_014.use_remesh_preserve_volume = False
me_plane_014.use_remesh_preserve_attributes = False
me_plane_014.use_mirror_vertex_groups = False
me_plane_014.update()
me_plane_013 = bpy.data.meshes.new('Plane.013')
me_plane_013.from_pydata([(-3.576e-07, 1.299, -0.9999), (-3.3, 1.299, -0.9999), (-3.576e-07, 1.299, 1.0), (-3.2, 1.299, 1.0), (-3.576e-07, 1.199, -0.9999), (-3.3, 1.199, -0.9999), (-3.576e-07, 1.199, 1.0), (-3.2, 1.199, 1.0), (0.4, 1.299, -0.5999), (0.4, 1.199, -0.5999), (0.4, 1.299, 0.6001), (0.4, 1.199, 0.6001), (-3.6, 1.199, 0.6001), (-3.6, 1.299, 0.6001), (-3.6, 1.199, -0.5999), (-3.6, 1.299, -0.5999)], [], [(0, 1, 5, 4), (2, 3, 7, 6), (0, 4, 9, 8), (2, 6, 11, 10), (8, 10, 11, 9), (15, 13, 12, 14), (3, 7, 12, 13), (1, 15, 14, 5)])
me_plane_013.materials.append(mat_stripe)
me_plane_013.use_remesh_preserve_volume = False
me_plane_013.use_remesh_preserve_attributes = False
me_plane_013.use_mirror_vertex_groups = False
me_plane_013.update()
me_plane_012 = bpy.data.meshes.new('Plane.012')
me_plane_012.from_pydata([(-0.79, 2.199, -0.9899), (0.01, 1.399, -0.9899), (0.51, 0.8992, -0.8899), (-0.79, 2.199, 0.9901), (0.01, 1.399, 0.9901), (0.51, 0.8992, 0.8901), (-0.79, 2.199, -0.5999), (-0.79, 2.199, 0.6001), (0.01, 1.399, -0.5999), (0.01, 1.399, 0.6001), (0.51, 0.8992, -0.5999), (0.51, 0.8992, 0.6001), (3.99, 2.199, -0.9899), (3.19, 1.399, -0.9899), (2.69, 0.8992, -0.8899), (3.99, 2.199, 0.9901), (3.19, 1.399, 0.9901), (2.69, 0.8992, 0.8901), (3.99, 2.199, -0.5999), (3.99, 2.199, 0.6001), (3.19, 1.399, -0.5999), (3.19, 1.399, 0.6001), (2.69, 0.8992, -0.5999), (2.69, 0.8992, 0.6001)], [], [(0, 6, 1), (7, 3, 4), (1, 8, 2), (8, 1, 6), (9, 4, 5), (9, 8, 6), (7, 4, 9), (7, 9, 6), (10, 2, 8), (11, 10, 8), (9, 5, 11), (9, 11, 8), (12, 18, 13), (19, 15, 16), (13, 20, 14), (20, 13, 18), (21, 16, 17), (21, 20, 18), (19, 16, 21), (19, 21, 18), (22, 14, 20), (23, 22, 20), (21, 17, 23), (21, 23, 20), (0, 12, 13, 1), (1, 13, 14, 2), (4, 16, 17, 5), (3, 15, 16, 4), (17, 5, 11), (23, 17, 11), (23, 11, 10), (22, 23, 10), (22, 10, 2), (14, 22, 2)])
me_plane_012.materials.append(mat_inner)
me_plane_012.use_remesh_preserve_volume = False
me_plane_012.use_remesh_preserve_attributes = False
me_plane_012.use_mirror_vertex_groups = False
me_plane_012.update()
me_cube_076 = bpy.data.meshes.new('Cube.076')
me_cube_076.from_pydata([(-3.125, 0.4422, 0.7991), (-3.125, 0.5422, 0.7991), (-3.125, 0.4422, 0.8991), (-3.125, 0.5422, 0.8991), (-3.795, 0.4422, 0.7991), (-3.795, 0.5422, 0.7991), (-3.795, 0.4422, 0.8991), (-3.795, 0.5422, 0.8991)], [], [(0, 2, 3, 1), (4, 6, 7, 5), (2, 6, 7, 3), (1, 3, 7, 5), (0, 4, 6, 2), (0, 1, 5, 4)])
me_cube_076.materials.append(mat_underframe)
me_cube_076.use_remesh_preserve_volume = False
me_cube_076.use_remesh_preserve_attributes = False
me_cube_076.use_mirror_vertex_groups = False
me_cube_076.update()
me_cube_075 = bpy.data.meshes.new('Cube.075')
me_cube_075.from_pydata([(-3.725, 0.5422, 0.7991), (-3.925, 1.042, 0.7991), (-3.725, 0.5422, 0.8991), (-3.925, 1.042, 0.8991), (-3.795, 0.5422, 0.7991), (-3.995, 1.042, 0.7991), (-3.795, 0.5422, 0.8991), (-3.995, 1.042, 0.8991)], [], [(0, 2, 3, 1), (4, 6, 7, 5), (2, 6, 7, 3), (1, 3, 7, 5), (0, 4, 6, 2), (0, 1, 5, 4)])
me_cube_075.materials.append(mat_underframe)
me_cube_075.use_remesh_preserve_volume = False
me_cube_075.use_remesh_preserve_attributes = False
me_cube_075.use_mirror_vertex_groups = False
me_cube_075.update()
me_cube_074 = bpy.data.meshes.new('Cube.074')
me_cube_074.from_pydata([(3.195, 0.5422, 0.7991), (2.995, 1.042, 0.7991), (3.195, 0.5422, 0.8991), (2.995, 1.042, 0.8991), (3.125, 0.5422, 0.7991), (2.925, 1.042, 0.7991), (3.125, 0.5422, 0.8991), (2.925, 1.042, 0.8991)], [], [(0, 2, 3, 1), (4, 6, 7, 5), (2, 6, 7, 3), (1, 3, 7, 5), (0, 4, 6, 2), (0, 1, 5, 4)])
me_cube_074.materials.append(mat_underframe)
me_cube_074.use_remesh_preserve_volume = False
me_cube_074.use_remesh_preserve_attributes = False
me_cube_074.use_mirror_vertex_groups = False
me_cube_074.update()
me_cube_073 = bpy.data.meshes.new('Cube.073')
me_cube_073.from_pydata([(-0.505, 0.5422, 0.7991), (-0.705, 1.042, 0.7991), (-0.505, 0.5422, 0.8991), (-0.705, 1.042, 0.8991), (-0.575, 0.5422, 0.7991), (-0.775, 1.042, 0.7991), (-0.575, 0.5422, 0.8991), (-0.775, 1.042, 0.8991)], [], [(0, 2, 3, 1), (4, 6, 7, 5), (2, 6, 7, 3), (1, 3, 7, 5), (0, 4, 6, 2), (0, 1, 5, 4)])
me_cube_073.materials.append(mat_underframe)
me_cube_073.use_remesh_preserve_volume = False
me_cube_073.use_remesh_preserve_attributes = False
me_cube_073.use_mirror_vertex_groups = False
me_cube_073.update()
me_cube_072 = bpy.data.meshes.new('Cube.072')
me_cube_072.from_pydata([(-0.02503, 0.5422, 0.7991), (-0.225, 1.042, 0.7991), (-0.02503, 0.5422, 0.8991), (-0.225, 1.042, 0.8991), (-0.09497, 0.5422, 0.7991), (-0.295, 1.042, 0.7991), (-0.09497, 0.5422, 0.8991), (-0.295, 1.042, 0.8991)], [], [(0, 2, 3, 1), (4, 6, 7, 5), (2, 6, 7, 3), (1, 3, 7, 5), (0, 4, 6, 2), (0, 1, 5, 4)])
me_cube_072.materials.append(mat_underframe)
me_cube_072.use_remesh_preserve_volume = False
me_cube_072.use_remesh_preserve_attributes = False
me_cube_072.use_mirror_vertex_groups = False
me_cube_072.update()
me_cube_071 = bpy.data.meshes.new('Cube.071')
me_cube_071.from_pydata([(0.575, 0.4422, 0.7991), (0.575, 0.5422, 0.7991), (0.575, 0.4422, 0.8991), (0.575, 0.5422, 0.8991), (-0.09497, 0.4422, 0.7991), (-0.09497, 0.5422, 0.7991), (-0.09497, 0.4422, 0.8991), (-0.09497, 0.5422, 0.8991)], [], [(0, 2, 3, 1), (4, 6, 7, 5), (2, 6, 7, 3), (1, 3, 7, 5), (0, 4, 6, 2), (0, 1, 5, 4)])
me_cube_071.materials.append(mat_underframe)
me_cube_071.use_remesh_preserve_volume = False
me_cube_071.use_remesh_preserve_attributes = False
me_cube_071.use_mirror_vertex_groups = False
me_cube_071.update()
me_cube_069 = bpy.data.meshes.new('Cube.069')
me_cube_069.from_pydata([(-2.575, 0.6422, 0.8991), (-2.575, 0.9422, 0.8991), (-2.575, 0.6422, 0.9991), (-2.575, 0.9422, 0.9991), (-2.645, 0.6422, 0.8991), (-2.645, 0.9422, 0.8991), (-2.645, 0.6422, 0.9991), (-2.645, 0.9422, 0.9991)], [], [(0, 2, 3, 1), (4, 6, 7, 5), (2, 6, 7, 3), (1, 3, 7, 5), (0, 4, 6, 2), (0, 1, 5, 4)])
me_cube_069.materials.append(mat_underframe)
me_cube_069.use_remesh_preserve_volume = False
me_cube_069.use_remesh_preserve_attributes = False
me_cube_069.use_mirror_vertex_groups = False
me_cube_069.update()
me_cube_068 = bpy.data.meshes.new('Cube.068')
me_cube_068.from_pydata([(-1.575, 0.5422, 0.8991), (-1.575, 0.6422, 0.8991), (-1.575, 0.5422, 0.9991), (-1.575, 0.6422, 0.9991), (-2.645, 0.5422, 0.8991), (-2.645, 0.6422, 0.8991), (-2.645, 0.5422, 0.9991), (-2.645, 0.6422, 0.9991)], [], [(0, 2, 3, 1), (4, 6, 7, 5), (2, 6, 7, 3), (1, 3, 7, 5), (0, 4, 6, 2), (0, 1, 5, 4)])
me_cube_068.materials.append(mat_underframe)
me_cube_068.use_remesh_preserve_volume = False
me_cube_068.use_remesh_preserve_attributes = False
me_cube_068.use_mirror_vertex_groups = False
me_cube_068.update()
me_cube_067 = bpy.data.meshes.new('Cube.067')
me_cube_067.from_pydata([(3.845, 0.9422, 0.8991), (3.845, 0.8422, 0.8991), (2.645, 0.5422, 0.8991), (2.645, 0.6422, 0.8991), (3.845, 0.9422, 0.9991), (3.845, 0.8422, 0.9991), (2.645, 0.5422, 0.9991), (2.645, 0.6422, 0.9991)], [], [(0, 1, 2, 3), (4, 7, 6, 5), (0, 4, 5, 1), (1, 5, 6, 2), (2, 6, 7, 3), (4, 0, 3, 7)])
me_cube_067.materials.append(mat_underframe)
me_cube_067.use_remesh_preserve_volume = False
me_cube_067.use_remesh_preserve_attributes = False
me_cube_067.use_mirror_vertex_groups = False
me_cube_067.update()
me_cube_066 = bpy.data.meshes.new('Cube.066')
me_cube_066.from_pydata([(0.625, 0.9422, 0.8991), (0.625, 0.8422, 0.8991), (-0.575, 0.5422, 0.8991), (-0.575, 0.6422, 0.8991), (0.625, 0.9422, 0.9991), (0.625, 0.8422, 0.9991), (-0.575, 0.5422, 0.9991), (-0.575, 0.6422, 0.9991)], [], [(0, 1, 2, 3), (4, 7, 6, 5), (0, 4, 5, 1), (1, 5, 6, 2), (2, 6, 7, 3), (4, 0, 3, 7)])
me_cube_066.materials.append(mat_underframe)
me_cube_066.use_remesh_preserve_volume = False
me_cube_066.use_remesh_preserve_attributes = False
me_cube_066.use_mirror_vertex_groups = False
me_cube_066.update()
me_cube_065 = bpy.data.meshes.new('Cube.065')
me_cube_065.from_pydata([(0.625, 0.9422, 0.8936), (0.625, 0.8422, 0.8936), (-0.575, 0.5422, 0.8936), (-0.575, 0.6422, 0.8936), (0.625, 0.9422, 0.9936), (0.625, 0.8422, 0.9936), (-0.575, 0.5422, 0.9936), (-0.575, 0.6422, 0.9936)], [], [(0, 1, 2, 3), (4, 7, 6, 5), (0, 4, 5, 1), (1, 5, 6, 2), (2, 6, 7, 3), (4, 0, 3, 7)])
me_cube_065.materials.append(mat_underframe)
me_cube_065.use_remesh_preserve_volume = False
me_cube_065.use_remesh_preserve_attributes = False
me_cube_065.use_mirror_vertex_groups = False
me_cube_065.update()
me_cube_064 = bpy.data.meshes.new('Cube.064')
me_cube_064.from_pydata([(3.845, 0.9422, 0.8936), (3.845, 0.8422, 0.8936), (2.645, 0.5422, 0.8936), (2.645, 0.6422, 0.8936), (3.845, 0.9422, 0.9936), (3.845, 0.8422, 0.9936), (2.645, 0.5422, 0.9936), (2.645, 0.6422, 0.9936)], [], [(0, 1, 2, 3), (4, 7, 6, 5), (0, 4, 5, 1), (1, 5, 6, 2), (2, 6, 7, 3), (4, 0, 3, 7)])
me_cube_064.materials.append(mat_underframe)
me_cube_064.use_remesh_preserve_volume = False
me_cube_064.use_remesh_preserve_attributes = False
me_cube_064.use_mirror_vertex_groups = False
me_cube_064.update()
me_cube_063 = bpy.data.meshes.new('Cube.063')
me_cube_063.from_pydata([(-1.575, 0.5422, 0.8936), (-1.575, 0.6422, 0.8936), (-1.575, 0.5422, 0.9936), (-1.575, 0.6422, 0.9936), (-2.645, 0.5422, 0.8936), (-2.645, 0.6422, 0.8936), (-2.645, 0.5422, 0.9936), (-2.645, 0.6422, 0.9936)], [], [(0, 2, 3, 1), (4, 6, 7, 5), (2, 6, 7, 3), (1, 3, 7, 5), (0, 4, 6, 2), (0, 1, 5, 4)])
me_cube_063.materials.append(mat_underframe)
me_cube_063.use_remesh_preserve_volume = False
me_cube_063.use_remesh_preserve_attributes = False
me_cube_063.use_mirror_vertex_groups = False
me_cube_063.update()
me_cube_062 = bpy.data.meshes.new('Cube.062')
me_cube_062.from_pydata([(-2.575, 0.6422, 0.8936), (-2.575, 0.9422, 0.8936), (-2.575, 0.6422, 0.9936), (-2.575, 0.9422, 0.9936), (-2.645, 0.6422, 0.8936), (-2.645, 0.9422, 0.8936), (-2.645, 0.6422, 0.9936), (-2.645, 0.9422, 0.9936)], [], [(0, 2, 3, 1), (4, 6, 7, 5), (2, 6, 7, 3), (1, 3, 7, 5), (0, 4, 6, 2), (0, 1, 5, 4)])
me_cube_062.materials.append(mat_underframe)
me_cube_062.use_remesh_preserve_volume = False
me_cube_062.use_remesh_preserve_attributes = False
me_cube_062.use_mirror_vertex_groups = False
me_cube_062.update()
me_cube_060 = bpy.data.meshes.new('Cube.060')
me_cube_060.from_pydata([(0.575, 0.4422, 0.7936), (0.575, 0.5422, 0.7936), (0.575, 0.4422, 0.8936), (0.575, 0.5422, 0.8936), (-0.09497, 0.4422, 0.7936), (-0.09497, 0.5422, 0.7936), (-0.09497, 0.4422, 0.8936), (-0.09497, 0.5422, 0.8936)], [], [(0, 2, 3, 1), (4, 6, 7, 5), (2, 6, 7, 3), (1, 3, 7, 5), (0, 4, 6, 2), (0, 1, 5, 4)])
me_cube_060.materials.append(mat_underframe)
me_cube_060.use_remesh_preserve_volume = False
me_cube_060.use_remesh_preserve_attributes = False
me_cube_060.use_mirror_vertex_groups = False
me_cube_060.update()
me_cube_059 = bpy.data.meshes.new('Cube.059')
me_cube_059.from_pydata([(-0.02503, 0.5422, 0.7936), (-0.225, 1.042, 0.7936), (-0.02503, 0.5422, 0.8936), (-0.225, 1.042, 0.8936), (-0.09497, 0.5422, 0.7936), (-0.295, 1.042, 0.7936), (-0.09497, 0.5422, 0.8936), (-0.295, 1.042, 0.8936)], [], [(0, 2, 3, 1), (4, 6, 7, 5), (2, 6, 7, 3), (1, 3, 7, 5), (0, 4, 6, 2), (0, 1, 5, 4)])
me_cube_059.materials.append(mat_underframe)
me_cube_059.use_remesh_preserve_volume = False
me_cube_059.use_remesh_preserve_attributes = False
me_cube_059.use_mirror_vertex_groups = False
me_cube_059.update()
me_cube_058 = bpy.data.meshes.new('Cube.058')
me_cube_058.from_pydata([(-0.505, 0.5422, 0.7936), (-0.705, 1.042, 0.7936), (-0.505, 0.5422, 0.8936), (-0.705, 1.042, 0.8936), (-0.575, 0.5422, 0.7936), (-0.775, 1.042, 0.7936), (-0.575, 0.5422, 0.8936), (-0.775, 1.042, 0.8936)], [], [(0, 2, 3, 1), (4, 6, 7, 5), (2, 6, 7, 3), (1, 3, 7, 5), (0, 4, 6, 2), (0, 1, 5, 4)])
me_cube_058.materials.append(mat_underframe)
me_cube_058.use_remesh_preserve_volume = False
me_cube_058.use_remesh_preserve_attributes = False
me_cube_058.use_mirror_vertex_groups = False
me_cube_058.update()
me_cube_057 = bpy.data.meshes.new('Cube.057')
me_cube_057.from_pydata([(3.195, 0.5422, 0.7936), (2.995, 1.042, 0.7936), (3.195, 0.5422, 0.8936), (2.995, 1.042, 0.8936), (3.125, 0.5422, 0.7936), (2.925, 1.042, 0.7936), (3.125, 0.5422, 0.8936), (2.925, 1.042, 0.8936)], [], [(0, 2, 3, 1), (4, 6, 7, 5), (2, 6, 7, 3), (1, 3, 7, 5), (0, 4, 6, 2), (0, 1, 5, 4)])
me_cube_057.materials.append(mat_underframe)
me_cube_057.use_remesh_preserve_volume = False
me_cube_057.use_remesh_preserve_attributes = False
me_cube_057.use_mirror_vertex_groups = False
me_cube_057.update()
me_cube_056 = bpy.data.meshes.new('Cube.056')
me_cube_056.from_pydata([(-3.725, 0.5422, 0.7936), (-3.925, 1.042, 0.7936), (-3.725, 0.5422, 0.8936), (-3.925, 1.042, 0.8936), (-3.795, 0.5422, 0.7936), (-3.995, 1.042, 0.7936), (-3.795, 0.5422, 0.8936), (-3.995, 1.042, 0.8936)], [], [(0, 2, 3, 1), (4, 6, 7, 5), (2, 6, 7, 3), (1, 3, 7, 5), (0, 4, 6, 2), (0, 1, 5, 4)])
me_cube_056.materials.append(mat_underframe)
me_cube_056.use_remesh_preserve_volume = False
me_cube_056.use_remesh_preserve_attributes = False
me_cube_056.use_mirror_vertex_groups = False
me_cube_056.update()
me_cube_055 = bpy.data.meshes.new('Cube.055')
me_cube_055.from_pydata([(-3.125, 0.4422, 0.7936), (-3.125, 0.5422, 0.7936), (-3.125, 0.4422, 0.8936), (-3.125, 0.5422, 0.8936), (-3.795, 0.4422, 0.7936), (-3.795, 0.5422, 0.7936), (-3.795, 0.4422, 0.8936), (-3.795, 0.5422, 0.8936)], [], [(0, 2, 3, 1), (4, 6, 7, 5), (2, 6, 7, 3), (1, 3, 7, 5), (0, 4, 6, 2), (0, 1, 5, 4)])
me_cube_055.materials.append(mat_underframe)
me_cube_055.use_remesh_preserve_volume = False
me_cube_055.use_remesh_preserve_attributes = False
me_cube_055.use_mirror_vertex_groups = False
me_cube_055.update()
me_cylinder_014 = bpy.data.meshes.new('Cylinder.014')
me_cylinder_014.from_pydata([(-0.056, 0.2427, 0.8039), (-0.1052, 0.3027, 0.8039), (-0.1418, 0.3711, 0.8039), (-0.1644, 0.4454, 0.8039), (-0.172, 0.5227, 0.8039), (-0.1644, 0.5999, 0.8039), (-0.1418, 0.6742, 0.8039), (-0.1052, 0.7427, 0.8039), (-0.056, 0.8027, 0.8039), (0.004001, 0.8519, 0.8039), (0.07246, 0.8885, 0.8039), (0.1467, 0.9111, 0.8039), (0.224, 0.9187, 0.8039), (0.3012, 0.9111, 0.8039), (0.3755, 0.8885, 0.8039), (0.444, 0.8519, 0.8039), (0.504, 0.8027, 0.8039), (0.5532, 0.7427, 0.8039), (0.5898, 0.6742, 0.8039), (0.6124, 0.5999, 0.8039), (0.62, 0.5227, 0.8039), (0.6124, 0.4454, 0.8039), (0.5898, 0.3711, 0.8039), (0.5532, 0.3027, 0.8039), (0.504, 0.2427, 0.8039), (0.444, 0.1934, 0.8039), (0.3755, 0.1568, 0.8039), (0.3012, 0.1343, 0.8039), (0.224, 0.1267, 0.8039), (0.1467, 0.1343, 0.8039), (0.07246, 0.1568, 0.8039), (0.004001, 0.1934, 0.8039), (-0.056, 0.2427, 0.7439), (-0.1053, 0.3027, 0.7439), (-0.1418, 0.3711, 0.7439), (-0.1644, 0.4454, 0.7439), (-0.172, 0.5227, 0.7439), (-0.1644, 0.5999, 0.7439), (-0.1418, 0.6742, 0.7439), (-0.1052, 0.7427, 0.7439), (-0.056, 0.8027, 0.7439), (0.004002, 0.8519, 0.7439), (0.07246, 0.8885, 0.7439), (0.1467, 0.9111, 0.7439), (0.224, 0.9187, 0.7439), (0.3012, 0.9111, 0.7439), (0.3755, 0.8885, 0.7439), (0.444, 0.8519, 0.7439), (0.504, 0.8027, 0.7439), (0.5532, 0.7427, 0.7439), (0.5898, 0.6742, 0.7439), (0.6124, 0.5999, 0.7439), (0.62, 0.5227, 0.7439), (0.6124, 0.4454, 0.7439), (0.5898, 0.3711, 0.7439), (0.5532, 0.3027, 0.7439), (0.504, 0.2427, 0.7439), (0.444, 0.1934, 0.7439), (0.3755, 0.1568, 0.7439), (0.3013, 0.1343, 0.7439), (0.224, 0.1267, 0.7439), (0.1467, 0.1343, 0.7439), (0.07246, 0.1568, 0.7439), (0.004004, 0.1934, 0.7439), (0.224, 0.5227, 0.8039), (0.224, 0.5227, 0.7439)], [], [(64, 0, 1), (65, 33, 32), (64, 1, 2), (65, 34, 33), (64, 2, 3), (65, 35, 34), (64, 3, 4), (65, 36, 35), (64, 4, 5), (65, 37, 36), (64, 5, 6), (65, 38, 37), (64, 6, 7), (65, 39, 38), (64, 7, 8), (65, 40, 39), (64, 8, 9), (65, 41, 40), (64, 9, 10), (65, 42, 41), (64, 10, 11), (65, 43, 42), (64, 11, 12), (65, 44, 43), (64, 12, 13), (65, 45, 44), (64, 13, 14), (65, 46, 45), (64, 14, 15), (65, 47, 46), (64, 15, 16), (65, 48, 47), (64, 16, 17), (65, 49, 48), (64, 17, 18), (65, 50, 49), (64, 18, 19), (65, 51, 50), (64, 19, 20), (65, 52, 51), (64, 20, 21), (65, 53, 52), (64, 21, 22), (65, 54, 53), (64, 22, 23), (65, 55, 54), (64, 23, 24), (65, 56, 55), (64, 24, 25), (65, 57, 56), (64, 25, 26), (65, 58, 57), (64, 26, 27), (65, 59, 58), (64, 27, 28), (65, 60, 59), (64, 28, 29), (65, 61, 60), (64, 29, 30), (65, 62, 61), (64, 30, 31), (65, 63, 62), (31, 0, 64), (65, 32, 63), (0, 32, 33, 1), (1, 33, 34, 2), (2, 34, 35, 3), (3, 35, 36, 4), (4, 36, 37, 5), (5, 37, 38, 6), (6, 38, 39, 7), (7, 39, 40, 8), (8, 40, 41, 9), (9, 41, 42, 10), (10, 42, 43, 11), (11, 43, 44, 12), (12, 44, 45, 13), (13, 45, 46, 14), (14, 46, 47, 15), (15, 47, 48, 16), (16, 48, 49, 17), (17, 49, 50, 18), (18, 50, 51, 19), (19, 51, 52, 20), (20, 52, 53, 21), (21, 53, 54, 22), (22, 54, 55, 23), (23, 55, 56, 24), (24, 56, 57, 25), (25, 57, 58, 26), (26, 58, 59, 27), (27, 59, 60, 28), (28, 60, 61, 29), (29, 61, 62, 30), (30, 62, 63, 31), (32, 0, 31, 63)])
me_cylinder_014.materials.append(mat_wheel)
me_cylinder_014.use_remesh_preserve_volume = False
me_cylinder_014.use_remesh_preserve_attributes = False
me_cylinder_014.use_mirror_vertex_groups = False
me_cylinder_014.update()
me_cylinder_013 = bpy.data.meshes.new('Cylinder.013')
me_cylinder_013.from_pydata([(-0.056, 0.2462, -0.7292), (-0.1052, 0.3062, -0.7292), (-0.1418, 0.3747, -0.7292), (-0.1644, 0.449, -0.7292), (-0.172, 0.5262, -0.7292), (-0.1644, 0.6035, -0.7292), (-0.1418, 0.6778, -0.7292), (-0.1052, 0.7462, -0.7292), (-0.056, 0.8062, -0.7292), (0.004001, 0.8555, -0.7292), (0.07246, 0.8921, -0.7292), (0.1467, 0.9146, -0.7292), (0.224, 0.9222, -0.7292), (0.3012, 0.9146, -0.7292), (0.3755, 0.8921, -0.7292), (0.444, 0.8555, -0.7292), (0.504, 0.8062, -0.7292), (0.5532, 0.7462, -0.7292), (0.5898, 0.6778, -0.7292), (0.6124, 0.6035, -0.7292), (0.62, 0.5262, -0.7292), (0.6124, 0.449, -0.7292), (0.5898, 0.3747, -0.7292), (0.5532, 0.3062, -0.7292), (0.504, 0.2462, -0.7292), (0.444, 0.197, -0.7292), (0.3755, 0.1604, -0.7292), (0.3012, 0.1379, -0.7292), (0.224, 0.1302, -0.7292), (0.1467, 0.1379, -0.7292), (0.07246, 0.1604, -0.7292), (0.004001, 0.197, -0.7292), (-0.056, 0.2462, -0.7892), (-0.1053, 0.3062, -0.7892), (-0.1418, 0.3747, -0.7892), (-0.1644, 0.449, -0.7892), (-0.172, 0.5262, -0.7892), (-0.1644, 0.6035, -0.7892), (-0.1418, 0.6778, -0.7892), (-0.1052, 0.7462, -0.7892), (-0.056, 0.8062, -0.7892), (0.004002, 0.8555, -0.7892), (0.07246, 0.8921, -0.7892), (0.1467, 0.9146, -0.7892), (0.224, 0.9222, -0.7892), (0.3012, 0.9146, -0.7892), (0.3755, 0.8921, -0.7892), (0.444, 0.8555, -0.7892), (0.504, 0.8062, -0.7892), (0.5532, 0.7462, -0.7892), (0.5898, 0.6778, -0.7892), (0.6124, 0.6035, -0.7892), (0.62, 0.5262, -0.7892), (0.6124, 0.449, -0.7892), (0.5898, 0.3747, -0.7892), (0.5532, 0.3062, -0.7892), (0.504, 0.2462, -0.7892), (0.444, 0.197, -0.7892), (0.3755, 0.1604, -0.7892), (0.3013, 0.1379, -0.7892), (0.224, 0.1302, -0.7892), (0.1467, 0.1379, -0.7892), (0.07246, 0.1604, -0.7892), (0.004004, 0.197, -0.7892), (0.224, 0.5262, -0.7292), (0.224, 0.5262, -0.7892)], [], [(64, 0, 1), (65, 33, 32), (64, 1, 2), (65, 34, 33), (64, 2, 3), (65, 35, 34), (64, 3, 4), (65, 36, 35), (64, 4, 5), (65, 37, 36), (64, 5, 6), (65, 38, 37), (64, 6, 7), (65, 39, 38), (64, 7, 8), (65, 40, 39), (64, 8, 9), (65, 41, 40), (64, 9, 10), (65, 42, 41), (64, 10, 11), (65, 43, 42), (64, 11, 12), (65, 44, 43), (64, 12, 13), (65, 45, 44), (64, 13, 14), (65, 46, 45), (64, 14, 15), (65, 47, 46), (64, 15, 16), (65, 48, 47), (64, 16, 17), (65, 49, 48), (64, 17, 18), (65, 50, 49), (64, 18, 19), (65, 51, 50), (64, 19, 20), (65, 52, 51), (64, 20, 21), (65, 53, 52), (64, 21, 22), (65, 54, 53), (64, 22, 23), (65, 55, 54), (64, 23, 24), (65, 56, 55), (64, 24, 25), (65, 57, 56), (64, 25, 26), (65, 58, 57), (64, 26, 27), (65, 59, 58), (64, 27, 28), (65, 60, 59), (64, 28, 29), (65, 61, 60), (64, 29, 30), (65, 62, 61), (64, 30, 31), (65, 63, 62), (31, 0, 64), (65, 32, 63), (0, 32, 33, 1), (1, 33, 34, 2), (2, 34, 35, 3), (3, 35, 36, 4), (4, 36, 37, 5), (5, 37, 38, 6), (6, 38, 39, 7), (7, 39, 40, 8), (8, 40, 41, 9), (9, 41, 42, 10), (10, 42, 43, 11), (11, 43, 44, 12), (12, 44, 45, 13), (13, 45, 46, 14), (14, 46, 47, 15), (15, 47, 48, 16), (16, 48, 49, 17), (17, 49, 50, 18), (18, 50, 51, 19), (19, 51, 52, 20), (20, 52, 53, 21), (21, 53, 54, 22), (22, 54, 55, 23), (23, 55, 56, 24), (24, 56, 57, 25), (25, 57, 58, 26), (26, 58, 59, 27), (27, 59, 60, 28), (28, 60, 61, 29), (29, 61, 62, 30), (30, 62, 63, 31), (32, 0, 31, 63)])
me_cylinder_013.materials.append(mat_wheel)
me_cylinder_013.use_remesh_preserve_volume = False
me_cylinder_013.use_remesh_preserve_attributes = False
me_cylinder_013.use_mirror_vertex_groups = False
me_cylinder_013.update()
me_cylinder_004 = bpy.data.meshes.new('Cylinder.004')
me_cylinder_004.from_pydata([(2.1, 4.855, -6.183), (2.051, 4.915, -6.183), (2.014, 4.984, -6.183), (1.992, 5.058, -6.183), (1.984, 5.135, -6.183), (1.992, 5.212, -6.183), (2.014, 5.287, -6.183), (2.051, 5.355, -6.183), (2.1, 5.415, -6.183), (2.16, 5.464, -6.183), (2.229, 5.501, -6.183), (2.303, 5.524, -6.183), (2.38, 5.531, -6.183), (2.458, 5.524, -6.183), (2.532, 5.501, -6.183), (2.6, 5.464, -6.183), (2.66, 5.415, -6.183), (2.709, 5.355, -6.183), (2.746, 5.287, -6.183), (2.769, 5.212, -6.183), (2.776, 5.135, -6.183), (2.769, 5.058, -6.183), (2.746, 4.984, -6.183), (2.709, 4.915, -6.183), (2.66, 4.855, -6.183), (2.6, 4.806, -6.183), (2.532, 4.769, -6.183), (2.458, 4.747, -6.183), (2.38, 4.739, -6.183), (2.303, 4.747, -6.183), (2.229, 4.769, -6.183), (2.16, 4.806, -6.183), (2.1, 4.855, 6.357), (2.051, 4.915, 6.357), (2.014, 4.984, 6.357), (1.992, 5.058, 6.357), (1.984, 5.135, 6.357), (1.992, 5.212, 6.357), (2.014, 5.287, 6.357), (2.051, 5.355, 6.357), (2.1, 5.415, 6.357), (2.16, 5.464, 6.357), (2.229, 5.501, 6.357), (2.303, 5.524, 6.357), (2.38, 5.531, 6.357), (2.458, 5.524, 6.357), (2.532, 5.501, 6.357), (2.6, 5.464, 6.357), (2.66, 5.415, 6.357), (2.709, 5.355, 6.357), (2.746, 5.287, 6.357), (2.769, 5.212, 6.357), (2.776, 5.135, 6.357), (2.769, 5.058, 6.357), (2.746, 4.984, 6.357), (2.71, 4.915, 6.357), (2.66, 4.855, 6.357), (2.6, 4.806, 6.357), (2.532, 4.769, 6.357), (2.458, 4.747, 6.357), (2.38, 4.739, 6.357), (2.303, 4.747, 6.357), (2.229, 4.769, 6.357), (2.16, 4.806, 6.357), (2.38, 5.135, -6.183), (2.38, 5.135, 6.357)], [], [(64, 0, 1), (65, 33, 32), (64, 1, 2), (65, 34, 33), (64, 2, 3), (65, 35, 34), (64, 3, 4), (65, 36, 35), (64, 4, 5), (65, 37, 36), (64, 5, 6), (65, 38, 37), (64, 6, 7), (65, 39, 38), (64, 7, 8), (65, 40, 39), (64, 8, 9), (65, 41, 40), (64, 9, 10), (65, 42, 41), (64, 10, 11), (65, 43, 42), (64, 11, 12), (65, 44, 43), (64, 12, 13), (65, 45, 44), (64, 13, 14), (65, 46, 45), (64, 14, 15), (65, 47, 46), (64, 15, 16), (65, 48, 47), (64, 16, 17), (65, 49, 48), (64, 17, 18), (65, 50, 49), (64, 18, 19), (65, 51, 50), (64, 19, 20), (65, 52, 51), (64, 20, 21), (65, 53, 52), (64, 21, 22), (65, 54, 53), (64, 22, 23), (65, 55, 54), (64, 23, 24), (65, 56, 55), (64, 24, 25), (65, 57, 56), (64, 25, 26), (65, 58, 57), (64, 26, 27), (65, 59, 58), (64, 27, 28), (65, 60, 59), (64, 28, 29), (65, 61, 60), (64, 29, 30), (65, 62, 61), (64, 30, 31), (65, 63, 62), (31, 0, 64), (65, 32, 63), (0, 32, 33, 1), (1, 33, 34, 2), (2, 34, 35, 3), (3, 35, 36, 4), (4, 36, 37, 5), (5, 37, 38, 6), (6, 38, 39, 7), (7, 39, 40, 8), (8, 40, 41, 9), (9, 41, 42, 10), (10, 42, 43, 11), (11, 43, 44, 12), (12, 44, 45, 13), (13, 45, 46, 14), (14, 46, 47, 15), (15, 47, 48, 16), (16, 48, 49, 17), (17, 49, 50, 18), (18, 50, 51, 19), (19, 51, 52, 20), (20, 52, 53, 21), (21, 53, 54, 22), (22, 54, 55, 23), (23, 55, 56, 24), (24, 56, 57, 25), (25, 57, 58, 26), (26, 58, 59, 27), (27, 59, 60, 28), (28, 60, 61, 29), (29, 61, 62, 30), (30, 62, 63, 31), (32, 0, 31, 63)])
me_cylinder_004.materials.append(mat_underframe)
me_cylinder_004.use_remesh_preserve_volume = False
me_cylinder_004.use_remesh_preserve_attributes = False
me_cylinder_004.use_mirror_vertex_groups = False
me_cylinder_004.update()
me_cylinder_005 = bpy.data.meshes.new('Cylinder.005')
me_cylinder_005.from_pydata([(-34.9, 4.855, -6.183), (-34.95, 4.915, -6.183), (-34.99, 4.984, -6.183), (-35.01, 5.058, -6.183), (-35.02, 5.135, -6.183), (-35.01, 5.212, -6.183), (-34.99, 5.287, -6.183), (-34.95, 5.355, -6.183), (-34.9, 5.415, -6.183), (-34.84, 5.464, -6.183), (-34.77, 5.501, -6.183), (-34.7, 5.524, -6.183), (-34.62, 5.531, -6.183), (-34.54, 5.524, -6.183), (-34.47, 5.501, -6.183), (-34.4, 5.464, -6.183), (-34.34, 5.415, -6.183), (-34.29, 5.355, -6.183), (-34.25, 5.287, -6.183), (-34.23, 5.212, -6.183), (-34.22, 5.135, -6.183), (-34.23, 5.058, -6.183), (-34.25, 4.984, -6.183), (-34.29, 4.915, -6.183), (-34.34, 4.855, -6.183), (-34.4, 4.806, -6.183), (-34.47, 4.769, -6.183), (-34.54, 4.747, -6.183), (-34.62, 4.739, -6.183), (-34.7, 4.747, -6.183), (-34.77, 4.769, -6.183), (-34.84, 4.806, -6.183), (-34.9, 4.855, 6.357), (-34.95, 4.915, 6.357), (-34.99, 4.984, 6.357), (-35.01, 5.058, 6.357), (-35.02, 5.135, 6.357), (-35.01, 5.212, 6.357), (-34.99, 5.287, 6.357), (-34.95, 5.355, 6.357), (-34.9, 5.415, 6.357), (-34.84, 5.464, 6.357), (-34.77, 5.501, 6.357), (-34.7, 5.524, 6.357), (-34.62, 5.531, 6.357), (-34.54, 5.524, 6.357), (-34.47, 5.501, 6.357), (-34.4, 5.464, 6.357), (-34.34, 5.415, 6.357), (-34.29, 5.355, 6.357), (-34.25, 5.287, 6.357), (-34.23, 5.212, 6.357), (-34.22, 5.135, 6.357), (-34.23, 5.058, 6.357), (-34.25, 4.984, 6.357), (-34.29, 4.915, 6.357), (-34.34, 4.855, 6.357), (-34.4, 4.806, 6.357), (-34.47, 4.769, 6.357), (-34.54, 4.747, 6.357), (-34.62, 4.739, 6.357), (-34.7, 4.747, 6.357), (-34.77, 4.769, 6.357), (-34.84, 4.806, 6.357), (-34.62, 5.135, -6.183), (-34.62, 5.135, 6.357)], [], [(64, 0, 1), (65, 33, 32), (64, 1, 2), (65, 34, 33), (64, 2, 3), (65, 35, 34), (64, 3, 4), (65, 36, 35), (64, 4, 5), (65, 37, 36), (64, 5, 6), (65, 38, 37), (64, 6, 7), (65, 39, 38), (64, 7, 8), (65, 40, 39), (64, 8, 9), (65, 41, 40), (64, 9, 10), (65, 42, 41), (64, 10, 11), (65, 43, 42), (64, 11, 12), (65, 44, 43), (64, 12, 13), (65, 45, 44), (64, 13, 14), (65, 46, 45), (64, 14, 15), (65, 47, 46), (64, 15, 16), (65, 48, 47), (64, 16, 17), (65, 49, 48), (64, 17, 18), (65, 50, 49), (64, 18, 19), (65, 51, 50), (64, 19, 20), (65, 52, 51), (64, 20, 21), (65, 53, 52), (64, 21, 22), (65, 54, 53), (64, 22, 23), (65, 55, 54), (64, 23, 24), (65, 56, 55), (64, 24, 25), (65, 57, 56), (64, 25, 26), (65, 58, 57), (64, 26, 27), (65, 59, 58), (64, 27, 28), (65, 60, 59), (64, 28, 29), (65, 61, 60), (64, 29, 30), (65, 62, 61), (64, 30, 31), (65, 63, 62), (31, 0, 64), (65, 32, 63), (0, 32, 33, 1), (1, 33, 34, 2), (2, 34, 35, 3), (3, 35, 36, 4), (4, 36, 37, 5), (5, 37, 38, 6), (6, 38, 39, 7), (7, 39, 40, 8), (8, 40, 41, 9), (9, 41, 42, 10), (10, 42, 43, 11), (11, 43, 44, 12), (12, 44, 45, 13), (13, 45, 46, 14), (14, 46, 47, 15), (15, 47, 48, 16), (16, 48, 49, 17), (17, 49, 50, 18), (18, 50, 51, 19), (19, 51, 52, 20), (20, 52, 53, 21), (21, 53, 54, 22), (22, 54, 55, 23), (23, 55, 56, 24), (24, 56, 57, 25), (25, 57, 58, 26), (26, 58, 59, 27), (27, 59, 60, 28), (28, 60, 61, 29), (29, 61, 62, 30), (30, 62, 63, 31), (32, 0, 31, 63)])
me_cylinder_005.materials.append(mat_underframe)
me_cylinder_005.use_remesh_preserve_volume = False
me_cylinder_005.use_remesh_preserve_attributes = False
me_cylinder_005.use_mirror_vertex_groups = False
me_cylinder_005.update()
me_cylinder_002 = bpy.data.meshes.new('Cylinder.002')
me_cylinder_002.from_pydata([(-3.756, 0.2462, -0.7292), (-3.805, 0.3062, -0.7292), (-3.842, 0.3747, -0.7292), (-3.864, 0.449, -0.7292), (-3.872, 0.5262, -0.7292), (-3.864, 0.6035, -0.7292), (-3.842, 0.6778, -0.7292), (-3.805, 0.7462, -0.7292), (-3.756, 0.8062, -0.7292), (-3.696, 0.8555, -0.7292), (-3.628, 0.8921, -0.7292), (-3.553, 0.9146, -0.7292), (-3.476, 0.9222, -0.7292), (-3.399, 0.9146, -0.7292), (-3.324, 0.8921, -0.7292), (-3.256, 0.8555, -0.7292), (-3.196, 0.8062, -0.7292), (-3.147, 0.7462, -0.7292), (-3.11, 0.6778, -0.7292), (-3.088, 0.6035, -0.7292), (-3.08, 0.5262, -0.7292), (-3.088, 0.449, -0.7292), (-3.11, 0.3747, -0.7292), (-3.147, 0.3062, -0.7292), (-3.196, 0.2462, -0.7292), (-3.256, 0.197, -0.7292), (-3.324, 0.1604, -0.7292), (-3.399, 0.1379, -0.7292), (-3.476, 0.1302, -0.7292), (-3.553, 0.1379, -0.7292), (-3.628, 0.1604, -0.7292), (-3.696, 0.197, -0.7292), (-3.756, 0.2462, -0.7892), (-3.805, 0.3062, -0.7892), (-3.842, 0.3747, -0.7892), (-3.864, 0.449, -0.7892), (-3.872, 0.5262, -0.7892), (-3.864, 0.6035, -0.7892), (-3.842, 0.6778, -0.7892), (-3.805, 0.7462, -0.7892), (-3.756, 0.8062, -0.7892), (-3.696, 0.8555, -0.7892), (-3.628, 0.8921, -0.7892), (-3.553, 0.9146, -0.7892), (-3.476, 0.9222, -0.7892), (-3.399, 0.9146, -0.7892), (-3.324, 0.8921, -0.7892), (-3.256, 0.8555, -0.7892), (-3.196, 0.8062, -0.7892), (-3.147, 0.7462, -0.7892), (-3.11, 0.6778, -0.7892), (-3.088, 0.6035, -0.7892), (-3.08, 0.5262, -0.7892), (-3.088, 0.449, -0.7892), (-3.11, 0.3747, -0.7892), (-3.147, 0.3062, -0.7892), (-3.196, 0.2462, -0.7892), (-3.256, 0.197, -0.7892), (-3.324, 0.1604, -0.7892), (-3.399, 0.1379, -0.7892), (-3.476, 0.1302, -0.7892), (-3.553, 0.1379, -0.7892), (-3.628, 0.1604, -0.7892), (-3.696, 0.197, -0.7892), (-3.476, 0.5262, -0.7292), (-3.476, 0.5262, -0.7892)], [], [(64, 0, 1), (65, 33, 32), (64, 1, 2), (65, 34, 33), (64, 2, 3), (65, 35, 34), (64, 3, 4), (65, 36, 35), (64, 4, 5), (65, 37, 36), (64, 5, 6), (65, 38, 37), (64, 6, 7), (65, 39, 38), (64, 7, 8), (65, 40, 39), (64, 8, 9), (65, 41, 40), (64, 9, 10), (65, 42, 41), (64, 10, 11), (65, 43, 42), (64, 11, 12), (65, 44, 43), (64, 12, 13), (65, 45, 44), (64, 13, 14), (65, 46, 45), (64, 14, 15), (65, 47, 46), (64, 15, 16), (65, 48, 47), (64, 16, 17), (65, 49, 48), (64, 17, 18), (65, 50, 49), (64, 18, 19), (65, 51, 50), (64, 19, 20), (65, 52, 51), (64, 20, 21), (65, 53, 52), (64, 21, 22), (65, 54, 53), (64, 22, 23), (65, 55, 54), (64, 23, 24), (65, 56, 55), (64, 24, 25), (65, 57, 56), (64, 25, 26), (65, 58, 57), (64, 26, 27), (65, 59, 58), (64, 27, 28), (65, 60, 59), (64, 28, 29), (65, 61, 60), (64, 29, 30), (65, 62, 61), (64, 30, 31), (65, 63, 62), (31, 0, 64), (65, 32, 63), (0, 32, 33, 1), (1, 33, 34, 2), (2, 34, 35, 3), (3, 35, 36, 4), (4, 36, 37, 5), (5, 37, 38, 6), (6, 38, 39, 7), (7, 39, 40, 8), (8, 40, 41, 9), (9, 41, 42, 10), (10, 42, 43, 11), (11, 43, 44, 12), (12, 44, 45, 13), (13, 45, 46, 14), (14, 46, 47, 15), (15, 47, 48, 16), (16, 48, 49, 17), (17, 49, 50, 18), (18, 50, 51, 19), (19, 51, 52, 20), (20, 52, 53, 21), (21, 53, 54, 22), (22, 54, 55, 23), (23, 55, 56, 24), (24, 56, 57, 25), (25, 57, 58, 26), (26, 58, 59, 27), (27, 59, 60, 28), (28, 60, 61, 29), (29, 61, 62, 30), (30, 62, 63, 31), (32, 0, 31, 63)])
me_cylinder_002.materials.append(mat_wheel)
me_cylinder_002.use_remesh_preserve_volume = False
me_cylinder_002.use_remesh_preserve_attributes = False
me_cylinder_002.use_mirror_vertex_groups = False
me_cylinder_002.update()
me_cylinder_001 = bpy.data.meshes.new('Cylinder.001')
me_cylinder_001.from_pydata([(-3.756, 0.2427, 0.8039), (-3.805, 0.3027, 0.8039), (-3.842, 0.3711, 0.8039), (-3.864, 0.4454, 0.8039), (-3.872, 0.5227, 0.8039), (-3.864, 0.5999, 0.8039), (-3.842, 0.6742, 0.8039), (-3.805, 0.7427, 0.8039), (-3.756, 0.8027, 0.8039), (-3.696, 0.8519, 0.8039), (-3.628, 0.8885, 0.8039), (-3.553, 0.911, 0.8039), (-3.476, 0.9187, 0.8039), (-3.399, 0.911, 0.8039), (-3.324, 0.8885, 0.8039), (-3.256, 0.8519, 0.8039), (-3.196, 0.8027, 0.8039), (-3.147, 0.7427, 0.8039), (-3.11, 0.6742, 0.8039), (-3.088, 0.5999, 0.8039), (-3.08, 0.5227, 0.8039), (-3.088, 0.4454, 0.8039), (-3.11, 0.3711, 0.8039), (-3.147, 0.3027, 0.8039), (-3.196, 0.2427, 0.8039), (-3.256, 0.1934, 0.8039), (-3.324, 0.1568, 0.8039), (-3.399, 0.1343, 0.8039), (-3.476, 0.1267, 0.8039), (-3.553, 0.1343, 0.8039), (-3.628, 0.1568, 0.8039), (-3.696, 0.1934, 0.8039), (-3.756, 0.2427, 0.7439), (-3.805, 0.3027, 0.7439), (-3.842, 0.3711, 0.7439), (-3.864, 0.4454, 0.7439), (-3.872, 0.5227, 0.7439), (-3.864, 0.5999, 0.7439), (-3.842, 0.6742, 0.7439), (-3.805, 0.7427, 0.7439), (-3.756, 0.8027, 0.7439), (-3.696, 0.8519, 0.7439), (-3.628, 0.8885, 0.7439), (-3.553, 0.911, 0.7439), (-3.476, 0.9187, 0.7439), (-3.399, 0.911, 0.7439), (-3.324, 0.8885, 0.7439), (-3.256, 0.8519, 0.7439), (-3.196, 0.8027, 0.7439), (-3.147, 0.7427, 0.7439), (-3.11, 0.6742, 0.7439), (-3.088, 0.5999, 0.7439), (-3.08, 0.5227, 0.7439), (-3.088, 0.4454, 0.7439), (-3.11, 0.3711, 0.7439), (-3.147, 0.3027, 0.7439), (-3.196, 0.2427, 0.7439), (-3.256, 0.1934, 0.7439), (-3.324, 0.1568, 0.7439), (-3.399, 0.1343, 0.7439), (-3.476, 0.1267, 0.7439), (-3.553, 0.1343, 0.7439), (-3.628, 0.1568, 0.7439), (-3.696, 0.1934, 0.7439), (-3.476, 0.5227, 0.8039), (-3.476, 0.5227, 0.7439)], [], [(64, 0, 1), (65, 33, 32), (64, 1, 2), (65, 34, 33), (64, 2, 3), (65, 35, 34), (64, 3, 4), (65, 36, 35), (64, 4, 5), (65, 37, 36), (64, 5, 6), (65, 38, 37), (64, 6, 7), (65, 39, 38), (64, 7, 8), (65, 40, 39), (64, 8, 9), (65, 41, 40), (64, 9, 10), (65, 42, 41), (64, 10, 11), (65, 43, 42), (64, 11, 12), (65, 44, 43), (64, 12, 13), (65, 45, 44), (64, 13, 14), (65, 46, 45), (64, 14, 15), (65, 47, 46), (64, 15, 16), (65, 48, 47), (64, 16, 17), (65, 49, 48), (64, 17, 18), (65, 50, 49), (64, 18, 19), (65, 51, 50), (64, 19, 20), (65, 52, 51), (64, 20, 21), (65, 53, 52), (64, 21, 22), (65, 54, 53), (64, 22, 23), (65, 55, 54), (64, 23, 24), (65, 56, 55), (64, 24, 25), (65, 57, 56), (64, 25, 26), (65, 58, 57), (64, 26, 27), (65, 59, 58), (64, 27, 28), (65, 60, 59), (64, 28, 29), (65, 61, 60), (64, 29, 30), (65, 62, 61), (64, 30, 31), (65, 63, 62), (31, 0, 64), (65, 32, 63), (0, 32, 33, 1), (1, 33, 34, 2), (2, 34, 35, 3), (3, 35, 36, 4), (4, 36, 37, 5), (5, 37, 38, 6), (6, 38, 39, 7), (7, 39, 40, 8), (8, 40, 41, 9), (9, 41, 42, 10), (10, 42, 43, 11), (11, 43, 44, 12), (12, 44, 45, 13), (13, 45, 46, 14), (14, 46, 47, 15), (15, 47, 48, 16), (16, 48, 49, 17), (17, 49, 50, 18), (18, 50, 51, 19), (19, 51, 52, 20), (20, 52, 53, 21), (21, 53, 54, 22), (22, 54, 55, 23), (23, 55, 56, 24), (24, 56, 57, 25), (25, 57, 58, 26), (26, 58, 59, 27), (27, 59, 60, 28), (28, 60, 61, 29), (29, 61, 62, 30), (30, 62, 63, 31), (32, 0, 31, 63)])
me_cylinder_001.materials.append(mat_wheel)
me_cylinder_001.use_remesh_preserve_volume = False
me_cylinder_001.use_remesh_preserve_attributes = False
me_cylinder_001.use_mirror_vertex_groups = False
me_cylinder_001.update()
me_plane_002 = bpy.data.meshes.new('Plane.002')
me_plane_002.from_pydata([(0.9998, 0.7814, 0.9426), (0.9998, -4.019, 0.9426), (-1.0, -4.019, 0.9426), (-1.0, 0.7814, 0.9426), (-1.0, 0.7814, 1.043), (-1.0, -4.019, 1.043), (0.9998, -4.019, 1.043), (0.9998, 0.7814, 1.043)], [], [(0, 3, 2, 1), (2, 3, 4, 5), (3, 0, 7, 4), (0, 1, 6, 7), (1, 2, 5, 6), (5, 4, 7, 6)])
me_plane_002.materials.append(mat_underframe)
me_plane_002.use_remesh_preserve_volume = False
me_plane_002.use_remesh_preserve_attributes = False
me_plane_002.use_mirror_vertex_groups = False
me_plane_002.update()
me_sphere = bpy.data.meshes.new('Sphere')
me_sphere.from_pydata([(-1.333e-06, 1.25e-06, 31.62), (-22.88, 16.62, 14.14), (8.74, 26.9, 14.14), (28.28, 4.856e-07, 14.14), (-8.74, 26.9, -14.14), (22.88, 16.62, -14.14), (-28.28, -7.508e-07, -14.14), (1.432e-06, -1.515e-06, -31.62), (-13.45, 9.772, 26.9), (5.137, 15.81, 26.9), (-8.313, 25.58, 16.63), (-26.9, 5.941e-07, 16.63), (16.63, 1.043e-06, 26.9), (21.76, 15.81, 16.63), (-30.08, 9.772, -1.941e-06), (-18.59, 25.58, -2.13e-06), (4.973e-08, 31.62, -1.581e-06), (18.59, 25.58, -5.047e-07), (30.08, 9.772, 6.886e-07), (-21.76, 15.81, -16.63), (8.313, 25.58, -16.63), (26.9, -8.593e-07, -16.63), (-16.63, -1.308e-06, -26.9), (-5.137, 15.81, -26.9), (13.45, 9.772, -26.9), (-24.33, 17.68, -2.035e-06), (-20.73, 21.1, 7.071), (-21.46, 21.63, -2.082e-06), (-19.66, 23.34, 3.536), (-22.53, 19.39, 3.536), (-22.9, 19.65, -2.059e-06), (-20.02, 23.61, -2.106e-06), (-20.2, 22.22, 5.303), (-19.12, 24.46, 1.768), (-21.63, 20.25, 5.303), (-23.43, 18.53, 1.768), (-20.56, 22.49, 1.768), (-21.1, 21.37, 3.536), (-22.0, 20.51, 1.768), (-22.18, 20.64, -2.071e-06), (-20.74, 22.62, -2.094e-06), (-19.93, 22.78, 4.419), (-19.39, 23.9, 2.652), (-22.08, 19.82, 4.419), (-22.98, 18.96, 2.652), (-21.01, 22.06, 0.8839), (-20.11, 22.92, 2.652), (-21.82, 20.38, 3.536), (-20.38, 22.36, 3.536), (-21.73, 21.07, 0.8839), (-22.26, 19.95, 2.652), (-20.29, 23.05, 0.8839), (-19.57, 24.04, 0.8839), (-19.84, 23.48, 1.768), (-20.83, 21.93, 2.652), (-21.55, 20.94, 2.652), (-21.28, 21.5, 1.768), (-23.16, 19.09, 0.8839), (-22.45, 20.08, 0.8839), (-22.71, 19.52, 1.768), (-21.37, 20.81, 4.419), (-20.65, 21.8, 4.419), (-20.92, 21.24, 5.303), (-6.725, 4.886, 29.26), (-18.17, 13.2, 20.52), (2.569, 7.906, 29.26), (6.939, 21.36, 20.52), (0.2137, 26.24, 15.38), (-15.6, 21.1, 15.38), (-24.89, 8.312, 15.38), (-29.18, 4.886, -7.071), (-26.48, 13.2, 7.071), (-13.66, 26.24, -7.071), (4.37, 29.26, 7.071), (-4.37, 29.26, -7.071), (13.66, 26.24, 7.071), (20.73, 21.1, -7.071), (-25.02, 7.906, -15.38), (-15.25, 21.36, -15.38), (-0.2137, 26.24, -15.38), (15.6, 21.1, -15.38), (-22.45, -1.03e-06, -20.52), (-8.313, -1.412e-06, -29.26), (-6.939, 21.36, -20.52), (-2.569, 7.906, -29.26), (18.17, 13.2, -20.52), (6.725, 4.886, -29.26), (-10.88, 17.68, 21.76), (-4.156, 12.79, 26.9), (-1.588, 20.7, 21.76), (-20.17, 4.886, 21.76), (-28.49, 4.886, 8.313), (-4.156, 28.6, 8.313), (-13.45, 25.58, 8.313), (-9.294, 28.6, -1.855e-06), (-25.92, 12.79, -8.313), (-20.17, 20.7, -8.313), (4.156, 28.6, -8.313), (9.294, 28.6, -1.043e-06), (13.45, 25.58, -8.313), (-13.45, 15.81, -21.76), (-19.19, 7.906, -21.76), (-10.88, 7.906, -26.9), (10.88, 17.68, -21.76), (1.588, 20.7, -21.76), (4.156, 12.79, -26.9), (-19.08, 24.81, 0.4419)], [], [(9, 13, 12), (3, 12, 13), (18, 3, 13), (13, 17, 18), (21, 18, 5), (30, 25, 19), (26, 32, 10), (25, 35, 1), (34, 26, 1), (31, 40, 19), (40, 27, 19), (27, 39, 19), (39, 30, 19), (32, 41, 10), (41, 28, 10), (28, 42, 10), (42, 33, 10), (51, 36, 45), (45, 40, 51), (31, 51, 40), (40, 45, 27), (51, 31, 52), (52, 53, 51), (36, 51, 53), (53, 52, 33), (42, 28, 46), (46, 53, 42), (33, 42, 53), (53, 46, 36), (54, 36, 46), (46, 48, 54), (37, 54, 48), (48, 46, 28), (54, 37, 55), (55, 56, 54), (36, 54, 56), (56, 55, 38), (49, 27, 45), (45, 56, 49), (38, 49, 56), (56, 45, 36), (50, 38, 55), (55, 47, 50), (29, 50, 47), (47, 55, 37), (30, 57, 25), (57, 35, 25), (57, 30, 58), (58, 59, 57), (35, 57, 59), (59, 58, 38), (50, 29, 44), (44, 59, 50), (38, 50, 59), (59, 44, 35), (49, 38, 58), (58, 39, 49), (27, 49, 39), (39, 58, 30), (60, 34, 43), (43, 47, 60), (37, 60, 47), (47, 43, 29), (60, 37, 61), (61, 62, 60), (34, 60, 62), (62, 61, 32), (34, 62, 26), (62, 32, 26), (41, 32, 61), (61, 48, 41), (28, 41, 48), (48, 61, 37), (35, 44, 1), (44, 29, 1), (29, 43, 1), (43, 34, 1), (68, 10, 87), (87, 64, 68), (1, 68, 64), (64, 87, 8), (88, 8, 87), (87, 89, 88), (9, 88, 89), (89, 87, 10), (67, 2, 66), (66, 89, 67), (10, 67, 89), (89, 66, 9), (88, 9, 65), (65, 63, 88), (8, 88, 63), (65, 0, 63), (90, 11, 69), (69, 64, 90), (8, 90, 64), (64, 69, 1), (9, 66, 13), (66, 2, 13), (0, 65, 12), (65, 9, 12), (91, 14, 71), (71, 69, 91), (11, 91, 69), (69, 71, 1), (92, 16, 73), (73, 67, 92), (10, 92, 67), (67, 73, 2), (92, 10, 93), (93, 94, 92), (16, 92, 94), (94, 93, 15), (72, 4, 74), (74, 94, 72), (15, 72, 94), (94, 74, 16), (17, 76, 18), (76, 5, 18), (2, 75, 13), (75, 17, 13), (77, 19, 95), (95, 70, 77), (6, 77, 70), (70, 95, 14), (78, 4, 72), (72, 96, 78), (19, 78, 96), (96, 72, 15), (79, 20, 97), (97, 74, 79), (4, 79, 74), (74, 97, 16), (98, 16, 97), (97, 99, 98), (17, 98, 99), (99, 97, 20), (80, 5, 76), (76, 99, 80), (20, 80, 99), (99, 76, 17), (98, 17, 75), (75, 73, 98), (16, 98, 73), (73, 75, 2), (100, 23, 83), (83, 78, 100), (19, 100, 78), (78, 83, 4), (100, 19, 101), (101, 102, 100), (23, 100, 102), (102, 101, 22), (82, 7, 84), (84, 102, 82), (22, 82, 102), (102, 84, 23), (81, 22, 101), (101, 77, 81), (6, 81, 77), (77, 101, 19), (103, 24, 85), (85, 80, 103), (20, 103, 80), (80, 85, 5), (103, 20, 104), (104, 105, 103), (24, 103, 105), (105, 104, 23), (84, 7, 86), (86, 105, 84), (23, 84, 105), (105, 86, 24), (83, 23, 104), (104, 79, 83), (4, 83, 79), (79, 104, 20), (5, 85, 21), (85, 24, 21), (14, 95, 25), (95, 19, 25), (1, 71, 25), (71, 14, 25), (10, 68, 26), (68, 1, 26), (19, 96, 31), (96, 15, 31), (15, 93, 33), (93, 10, 33), (52, 106, 33), (106, 15, 33), (15, 106, 31), (106, 52, 31)])
me_sphere.use_remesh_preserve_volume = False
me_sphere.use_remesh_preserve_attributes = False
me_sphere.use_mirror_vertex_groups = False
me_sphere.update()

# ---- objects
ob_plane = bpy.data.objects.new('Plane', me_plane)
ob_cube_005 = bpy.data.objects.new('Cube.005', me_cube_007)
ob_cube_004 = bpy.data.objects.new('Cube.004', me_cube_006)
ob_cube_003 = bpy.data.objects.new('Cube.003', me_cube_005)
ob_cube_002 = bpy.data.objects.new('Cube.002', me_cube_004)
ob_cube_001 = bpy.data.objects.new('Cube.001', me_cube_001)
ob_cube = bpy.data.objects.new('Cube', me_cube)
ob_plane_037 = bpy.data.objects.new('Plane.037', me_plane_053)
ob_plane_036 = bpy.data.objects.new('Plane.036', me_plane_052)
ob_plane_035 = bpy.data.objects.new('Plane.035', me_plane_051)
ob_plane_034 = bpy.data.objects.new('Plane.034', me_plane_050)
ob_plane_033 = bpy.data.objects.new('Plane.033', me_plane_049)
ob_plane_032 = bpy.data.objects.new('Plane.032', me_plane_048)
ob_plane_031 = bpy.data.objects.new('Plane.031', me_plane_047)
ob_plane_030 = bpy.data.objects.new('Plane.030', me_plane_046)
ob_plane_021 = bpy.data.objects.new('Plane.021', me_plane_037)
ob_plane_020 = bpy.data.objects.new('Plane.020', me_plane_036)
ob_plane_019 = bpy.data.objects.new('Plane.019', me_plane_035)
ob_plane_018 = bpy.data.objects.new('Plane.018', me_plane_034)
ob_plane_013 = bpy.data.objects.new('Plane.013', me_plane_017)
ob_plane_012 = bpy.data.objects.new('Plane.012', me_plane_016)
ob_plane_010 = bpy.data.objects.new('Plane.010', me_plane_014)
ob_plane_009 = bpy.data.objects.new('Plane.009', me_plane_013)
ob_plane_008 = bpy.data.objects.new('Plane.008', me_plane_012)
ob_cube_032 = bpy.data.objects.new('Cube.032', me_cube_076)
ob_cube_031 = bpy.data.objects.new('Cube.031', me_cube_075)
ob_cube_030 = bpy.data.objects.new('Cube.030', me_cube_074)
ob_cube_029 = bpy.data.objects.new('Cube.029', me_cube_073)
ob_cube_028 = bpy.data.objects.new('Cube.028', me_cube_072)
ob_cube_027 = bpy.data.objects.new('Cube.027', me_cube_071)
ob_cube_025 = bpy.data.objects.new('Cube.025', me_cube_069)
ob_cube_024 = bpy.data.objects.new('Cube.024', me_cube_068)
ob_cube_022 = bpy.data.objects.new('Cube.022', me_cube_067)
ob_cube_021 = bpy.data.objects.new('Cube.021', me_cube_066)
ob_cube_020 = bpy.data.objects.new('Cube.020', me_cube_065)
ob_cube_019 = bpy.data.objects.new('Cube.019', me_cube_064)
ob_cube_018 = bpy.data.objects.new('Cube.018', me_cube_063)
ob_cube_017 = bpy.data.objects.new('Cube.017', me_cube_062)
ob_cube_015 = bpy.data.objects.new('Cube.015', me_cube_060)
ob_cube_014 = bpy.data.objects.new('Cube.014', me_cube_059)
ob_cube_013 = bpy.data.objects.new('Cube.013', me_cube_058)
ob_cube_012 = bpy.data.objects.new('Cube.012', me_cube_057)
ob_cube_011 = bpy.data.objects.new('Cube.011', me_cube_056)
ob_cube_010 = bpy.data.objects.new('Cube.010', me_cube_055)
ob_cylinder_005 = bpy.data.objects.new('Cylinder.005', me_cylinder_014)
ob_cylinder_003 = bpy.data.objects.new('Cylinder.003', me_cylinder_013)
ob_cylinder = bpy.data.objects.new('Cylinder', me_cylinder_004)
ob_cylinder_004 = bpy.data.objects.new('Cylinder.004', me_cylinder_005)
ob_cylinder_002 = bpy.data.objects.new('Cylinder.002', me_cylinder_002)
ob_cylinder_001 = bpy.data.objects.new('Cylinder.001', me_cylinder_001)
ob_plane_002 = bpy.data.objects.new('Plane.002', me_plane_002)
ob_camera = bpy.data.objects.new('Camera', cam_camera_001)
ob_sphere = bpy.data.objects.new('Sphere', me_sphere)
ob_lamp_001 = bpy.data.objects.new('Lamp.001', light_lamp)

# ---- transforms, parenting, visibility, modifiers, constraints
ob_plane.location = (1.998e-05, 0.003714, 2.895e-05)
ob_plane.rotation_euler = (1.571, -0.0, 1.571)
ob_plane.scale = (-1.0, 1.0, 1.0)
ob_plane.lock_rotations_4d = False
ob_plane.empty_display_type = 'ARROWS'
ob_plane.color = (0.0, 0.0, 0.0, 1.0)
ob_plane.lineart.crease_threshold = 0.0
ob_cube_005.location = (1.998e-05, 0.003714, 2.895e-05)
ob_cube_005.rotation_euler = (1.571, 1.51e-07, 1.571)
ob_cube_005.scale = (1.0, 1.0, -1.0)
ob_cube_005.lock_rotations_4d = False
ob_cube_005.empty_display_type = 'ARROWS'
ob_cube_005.color = (0.0, 0.0, 0.0, 1.0)
ob_cube_005.lineart.crease_threshold = 0.0
ob_cube_004.location = (1.998e-05, 0.003714, 2.895e-05)
ob_cube_004.rotation_euler = (1.571, 1.51e-07, 1.571)
ob_cube_004.lock_rotations_4d = False
ob_cube_004.empty_display_type = 'ARROWS'
ob_cube_004.color = (0.0, 0.0, 0.0, 1.0)
ob_cube_004.lineart.crease_threshold = 0.0
ob_cube_003.location = (1.998e-05, 0.003714, 2.895e-05)
ob_cube_003.rotation_euler = (1.571, 1.51e-07, 1.571)
ob_cube_003.lock_rotations_4d = False
ob_cube_003.empty_display_type = 'ARROWS'
ob_cube_003.color = (0.0, 0.0, 0.0, 1.0)
ob_cube_003.lineart.crease_threshold = 0.0
ob_cube_002.location = (1.998e-05, 0.003714, 2.895e-05)
ob_cube_002.rotation_euler = (1.571, 1.51e-07, 1.571)
ob_cube_002.scale = (1.0, 1.0, -1.0)
ob_cube_002.lock_rotations_4d = False
ob_cube_002.empty_display_type = 'ARROWS'
ob_cube_002.color = (0.0, 0.0, 0.0, 1.0)
ob_cube_002.lineart.crease_threshold = 0.0
ob_cube_001.location = (1.998e-05, 0.003714, 2.897e-05)
ob_cube_001.rotation_euler = (1.571, 1.51e-07, 1.571)
ob_cube_001.lock_rotations_4d = False
ob_cube_001.empty_display_type = 'ARROWS'
ob_cube_001.color = (0.0, 0.0, 0.0, 1.0)
ob_cube_001.lineart.crease_threshold = 0.0
ob_cube.location = (1.998e-05, 0.003714, 2.897e-05)
ob_cube.rotation_euler = (1.571, 1.51e-07, 1.571)
ob_cube.scale = (1.0, 1.0, -1.0)
ob_cube.lock_rotations_4d = False
ob_cube.empty_display_type = 'ARROWS'
ob_cube.color = (0.0, 0.0, 0.0, 1.0)
ob_cube.lineart.crease_threshold = 0.0
ob_plane_037.location = (1.998e-05, 0.003714, 2.895e-05)
ob_plane_037.rotation_euler = (1.571, -0.0, 1.571)
ob_plane_037.scale = (1.0, 1.0, -1.0)
ob_plane_037.lock_rotations_4d = False
ob_plane_037.empty_display_type = 'ARROWS'
ob_plane_037.color = (0.0, 0.0, 0.0, 1.0)
ob_plane_037.lineart.crease_threshold = 0.0
ob_plane_036.location = (1.998e-05, 0.003714, 2.895e-05)
ob_plane_036.rotation_euler = (1.571, -0.0, 1.571)
ob_plane_036.scale = (1.0, 1.0, -1.0)
ob_plane_036.lock_rotations_4d = False
ob_plane_036.empty_display_type = 'ARROWS'
ob_plane_036.color = (0.0, 0.0, 0.0, 1.0)
ob_plane_036.lineart.crease_threshold = 0.0
ob_plane_035.location = (1.998e-05, 0.003714, 2.895e-05)
ob_plane_035.rotation_euler = (1.571, -0.0, 1.571)
ob_plane_035.lock_rotations_4d = False
ob_plane_035.empty_display_type = 'ARROWS'
ob_plane_035.color = (0.0, 0.0, 0.0, 1.0)
ob_plane_035.lineart.crease_threshold = 0.0
ob_plane_034.location = (1.998e-05, 0.003714, 2.895e-05)
ob_plane_034.rotation_euler = (1.571, -0.0, 1.571)
ob_plane_034.lock_rotations_4d = False
ob_plane_034.empty_display_type = 'ARROWS'
ob_plane_034.color = (0.0, 0.0, 0.0, 1.0)
ob_plane_034.lineart.crease_threshold = 0.0
ob_plane_033.location = (1.998e-05, 0.003714, 2.895e-05)
ob_plane_033.rotation_euler = (1.571, -0.0, 1.571)
ob_plane_033.scale = (1.0, 1.0, -1.0)
ob_plane_033.lock_rotations_4d = False
ob_plane_033.empty_display_type = 'ARROWS'
ob_plane_033.color = (0.0, 0.0, 0.0, 1.0)
ob_plane_033.lineart.crease_threshold = 0.0
ob_plane_032.location = (1.998e-05, 0.003714, 2.895e-05)
ob_plane_032.rotation_euler = (1.571, -0.0, 1.571)
ob_plane_032.scale = (1.0, 1.0, -1.0)
ob_plane_032.lock_rotations_4d = False
ob_plane_032.empty_display_type = 'ARROWS'
ob_plane_032.color = (0.0, 0.0, 0.0, 1.0)
ob_plane_032.lineart.crease_threshold = 0.0
ob_plane_031.location = (1.998e-05, 0.003714, 2.895e-05)
ob_plane_031.rotation_euler = (1.571, -0.0, 1.571)
ob_plane_031.scale = (1.0, 1.0, -1.0)
ob_plane_031.lock_rotations_4d = False
ob_plane_031.empty_display_type = 'ARROWS'
ob_plane_031.color = (0.0, 0.0, 0.0, 1.0)
ob_plane_031.lineart.crease_threshold = 0.0
ob_plane_030.location = (1.998e-05, 0.003714, 2.895e-05)
ob_plane_030.rotation_euler = (1.571, -0.0, 1.571)
ob_plane_030.scale = (1.0, 1.0, -1.0)
ob_plane_030.lock_rotations_4d = False
ob_plane_030.empty_display_type = 'ARROWS'
ob_plane_030.color = (0.0, 0.0, 0.0, 1.0)
ob_plane_030.lineart.crease_threshold = 0.0
ob_plane_021.location = (1.998e-05, 0.003714, 2.895e-05)
ob_plane_021.rotation_euler = (1.571, -0.0, 1.571)
ob_plane_021.lock_rotations_4d = False
ob_plane_021.empty_display_type = 'ARROWS'
ob_plane_021.color = (0.0, 0.0, 0.0, 1.0)
ob_plane_021.lineart.crease_threshold = 0.0
ob_plane_020.location = (1.998e-05, 0.003714, 2.895e-05)
ob_plane_020.rotation_euler = (1.571, -0.0, 1.571)
ob_plane_020.lock_rotations_4d = False
ob_plane_020.empty_display_type = 'ARROWS'
ob_plane_020.color = (0.0, 0.0, 0.0, 1.0)
ob_plane_020.lineart.crease_threshold = 0.0
ob_plane_019.location = (1.998e-05, 0.003714, 2.895e-05)
ob_plane_019.rotation_euler = (1.571, -0.0, 1.571)
ob_plane_019.lock_rotations_4d = False
ob_plane_019.empty_display_type = 'ARROWS'
ob_plane_019.color = (0.0, 0.0, 0.0, 1.0)
ob_plane_019.lineart.crease_threshold = 0.0
ob_plane_018.location = (1.998e-05, 0.003714, 2.895e-05)
ob_plane_018.rotation_euler = (1.571, -0.0, 1.571)
ob_plane_018.lock_rotations_4d = False
ob_plane_018.empty_display_type = 'ARROWS'
ob_plane_018.color = (0.0, 0.0, 0.0, 1.0)
ob_plane_018.lineart.crease_threshold = 0.0
ob_plane_013.location = (1.998e-05, 0.003714, 2.895e-05)
ob_plane_013.rotation_euler = (1.571, -0.0, 1.571)
ob_plane_013.lock_rotations_4d = False
ob_plane_013.empty_display_type = 'ARROWS'
ob_plane_013.color = (0.0, 0.0, 0.0, 1.0)
ob_plane_013.lineart.crease_threshold = 0.0
ob_plane_012.location = (1.998e-05, 0.003714, 2.895e-05)
ob_plane_012.rotation_euler = (1.571, -0.0, 1.571)
ob_plane_012.lock_rotations_4d = False
ob_plane_012.empty_display_type = 'ARROWS'
ob_plane_012.color = (0.0, 0.0, 0.0, 1.0)
ob_plane_012.lineart.crease_threshold = 0.0
ob_plane_010.location = (1.998e-05, 0.003714, 2.895e-05)
ob_plane_010.rotation_euler = (1.571, -0.0, 1.571)
ob_plane_010.lock_rotations_4d = False
ob_plane_010.empty_display_type = 'ARROWS'
ob_plane_010.color = (0.0, 0.0, 0.0, 1.0)
ob_plane_010.lineart.crease_threshold = 0.0
ob_plane_009.location = (1.998e-05, 0.003714, 2.895e-05)
ob_plane_009.rotation_euler = (1.571, -0.0, 1.571)
ob_plane_009.lock_rotations_4d = False
ob_plane_009.empty_display_type = 'ARROWS'
ob_plane_009.color = (0.0, 0.0, 0.0, 1.0)
ob_plane_009.lineart.crease_threshold = 0.0
ob_plane_008.location = (1.998e-05, 0.003714, 2.895e-05)
ob_plane_008.rotation_euler = (1.571, -0.0, 1.571)
ob_plane_008.scale = (-1.0, 1.0, 1.0)
ob_plane_008.lock_rotations_4d = False
ob_plane_008.empty_display_type = 'ARROWS'
ob_plane_008.color = (0.0, 0.0, 0.0, 1.0)
ob_plane_008.lineart.crease_threshold = 0.0
ob_cube_032.location = (1.998e-05, 0.003714, 2.895e-05)
ob_cube_032.rotation_euler = (1.571, 1.51e-07, 1.571)
ob_cube_032.scale = (1.0, 1.0, -1.0)
ob_cube_032.lock_rotations_4d = False
ob_cube_032.empty_display_type = 'ARROWS'
ob_cube_032.color = (0.0, 0.0, 0.0, 1.0)
ob_cube_032.lineart.crease_threshold = 0.0
ob_cube_031.location = (1.998e-05, 0.003714, 2.895e-05)
ob_cube_031.rotation_euler = (1.571, 1.51e-07, 1.571)
ob_cube_031.scale = (1.0, 1.0, -1.0)
ob_cube_031.lock_rotations_4d = False
ob_cube_031.empty_display_type = 'ARROWS'
ob_cube_031.color = (0.0, 0.0, 0.0, 1.0)
ob_cube_031.lineart.crease_threshold = 0.0
ob_cube_030.location = (1.998e-05, 0.003714, 2.895e-05)
ob_cube_030.rotation_euler = (1.571, 1.51e-07, 1.571)
ob_cube_030.scale = (-1.0, 1.0, -1.0)
ob_cube_030.lock_rotations_4d = False
ob_cube_030.empty_display_type = 'ARROWS'
ob_cube_030.color = (0.0, 0.0, 0.0, 1.0)
ob_cube_030.lineart.crease_threshold = 0.0
ob_cube_029.location = (1.998e-05, 0.003714, 2.895e-05)
ob_cube_029.rotation_euler = (1.571, 1.51e-07, 1.571)
ob_cube_029.scale = (-1.0, 1.0, -1.0)
ob_cube_029.lock_rotations_4d = False
ob_cube_029.empty_display_type = 'ARROWS'
ob_cube_029.color = (0.0, 0.0, 0.0, 1.0)
ob_cube_029.lineart.crease_threshold = 0.0
ob_cube_028.location = (1.998e-05, 0.003714, 2.895e-05)
ob_cube_028.rotation_euler = (1.571, 1.51e-07, 1.571)
ob_cube_028.scale = (1.0, 1.0, -1.0)
ob_cube_028.lock_rotations_4d = False
ob_cube_028.empty_display_type = 'ARROWS'
ob_cube_028.color = (0.0, 0.0, 0.0, 1.0)
ob_cube_028.lineart.crease_threshold = 0.0
ob_cube_027.location = (1.998e-05, 0.003714, 2.895e-05)
ob_cube_027.rotation_euler = (1.571, 1.51e-07, 1.571)
ob_cube_027.scale = (1.0, 1.0, -1.0)
ob_cube_027.lock_rotations_4d = False
ob_cube_027.empty_display_type = 'ARROWS'
ob_cube_027.color = (0.0, 0.0, 0.0, 1.0)
ob_cube_027.lineart.crease_threshold = 0.0
ob_cube_025.location = (1.998e-05, 0.003714, 2.895e-05)
ob_cube_025.rotation_euler = (1.571, 1.51e-07, 1.571)
ob_cube_025.scale = (1.0, 1.0, -1.0)
ob_cube_025.lock_rotations_4d = False
ob_cube_025.empty_display_type = 'ARROWS'
ob_cube_025.color = (0.0, 0.0, 0.0, 1.0)
ob_cube_025.lineart.crease_threshold = 0.0
ob_cube_024.location = (1.998e-05, 0.003714, 2.895e-05)
ob_cube_024.rotation_euler = (1.571, 1.51e-07, 1.571)
ob_cube_024.scale = (1.0, 1.0, -1.0)
ob_cube_024.lock_rotations_4d = False
ob_cube_024.empty_display_type = 'ARROWS'
ob_cube_024.color = (0.0, 0.0, 0.0, 1.0)
ob_cube_024.lineart.crease_threshold = 0.0
ob_cube_022.location = (1.998e-05, 0.003714, 2.895e-05)
ob_cube_022.rotation_euler = (1.571, 1.51e-07, 1.571)
ob_cube_022.scale = (-1.0, 1.0, -1.0)
ob_cube_022.lock_rotations_4d = False
ob_cube_022.empty_display_type = 'ARROWS'
ob_cube_022.color = (0.0, 0.0, 0.0, 1.0)
ob_cube_022.lineart.crease_threshold = 0.0
ob_cube_021.location = (1.998e-05, 0.003714, 2.897e-05)
ob_cube_021.rotation_euler = (1.571, 1.51e-07, 1.571)
ob_cube_021.scale = (1.0, 1.0, -1.0)
ob_cube_021.lock_rotations_4d = False
ob_cube_021.empty_display_type = 'ARROWS'
ob_cube_021.color = (0.0, 0.0, 0.0, 1.0)
ob_cube_021.lineart.crease_threshold = 0.0
ob_cube_020.location = (1.998e-05, 0.003714, 2.897e-05)
ob_cube_020.rotation_euler = (1.571, 1.51e-07, 1.571)
ob_cube_020.lock_rotations_4d = False
ob_cube_020.empty_display_type = 'ARROWS'
ob_cube_020.color = (0.0, 0.0, 0.0, 1.0)
ob_cube_020.lineart.crease_threshold = 0.0
ob_cube_019.location = (1.998e-05, 0.003714, 2.895e-05)
ob_cube_019.rotation_euler = (1.571, 1.51e-07, 1.571)
ob_cube_019.scale = (-1.0, 1.0, 1.0)
ob_cube_019.lock_rotations_4d = False
ob_cube_019.empty_display_type = 'ARROWS'
ob_cube_019.color = (0.0, 0.0, 0.0, 1.0)
ob_cube_019.lineart.crease_threshold = 0.0
ob_cube_018.location = (1.998e-05, 0.003714, 2.895e-05)
ob_cube_018.rotation_euler = (1.571, 1.51e-07, 1.571)
ob_cube_018.lock_rotations_4d = False
ob_cube_018.empty_display_type = 'ARROWS'
ob_cube_018.color = (0.0, 0.0, 0.0, 1.0)
ob_cube_018.lineart.crease_threshold = 0.0
ob_cube_017.location = (1.998e-05, 0.003714, 2.895e-05)
ob_cube_017.rotation_euler = (1.571, 1.51e-07, 1.571)
ob_cube_017.lock_rotations_4d = False
ob_cube_017.empty_display_type = 'ARROWS'
ob_cube_017.color = (0.0, 0.0, 0.0, 1.0)
ob_cube_017.lineart.crease_threshold = 0.0
ob_cube_015.location = (1.998e-05, 0.003714, 2.895e-05)
ob_cube_015.rotation_euler = (1.571, 1.51e-07, 1.571)
ob_cube_015.lock_rotations_4d = False
ob_cube_015.empty_display_type = 'ARROWS'
ob_cube_015.color = (0.0, 0.0, 0.0, 1.0)
ob_cube_015.lineart.crease_threshold = 0.0
ob_cube_014.location = (1.998e-05, 0.003714, 2.895e-05)
ob_cube_014.rotation_euler = (1.571, 1.51e-07, 1.571)
ob_cube_014.lock_rotations_4d = False
ob_cube_014.empty_display_type = 'ARROWS'
ob_cube_014.color = (0.0, 0.0, 0.0, 1.0)
ob_cube_014.lineart.crease_threshold = 0.0
ob_cube_013.location = (1.998e-05, 0.003714, 2.895e-05)
ob_cube_013.rotation_euler = (1.571, 1.51e-07, 1.571)
ob_cube_013.scale = (-1.0, 1.0, 1.0)
ob_cube_013.lock_rotations_4d = False
ob_cube_013.empty_display_type = 'ARROWS'
ob_cube_013.color = (0.0, 0.0, 0.0, 1.0)
ob_cube_013.lineart.crease_threshold = 0.0
ob_cube_012.location = (1.998e-05, 0.003714, 2.895e-05)
ob_cube_012.rotation_euler = (1.571, 1.51e-07, 1.571)
ob_cube_012.scale = (-1.0, 1.0, 1.0)
ob_cube_012.lock_rotations_4d = False
ob_cube_012.empty_display_type = 'ARROWS'
ob_cube_012.color = (0.0, 0.0, 0.0, 1.0)
ob_cube_012.lineart.crease_threshold = 0.0
ob_cube_011.location = (1.998e-05, 0.003714, 2.895e-05)
ob_cube_011.rotation_euler = (1.571, 1.51e-07, 1.571)
ob_cube_011.lock_rotations_4d = False
ob_cube_011.empty_display_type = 'ARROWS'
ob_cube_011.color = (0.0, 0.0, 0.0, 1.0)
ob_cube_011.lineart.crease_threshold = 0.0
ob_cube_010.location = (1.998e-05, 0.003714, 2.895e-05)
ob_cube_010.rotation_euler = (1.571, 1.51e-07, 1.571)
ob_cube_010.lock_rotations_4d = False
ob_cube_010.empty_display_type = 'ARROWS'
ob_cube_010.color = (0.0, 0.0, 0.0, 1.0)
ob_cube_010.lineart.crease_threshold = 0.0
ob_cylinder_005.location = (1.998e-05, 0.003714, 2.895e-05)
ob_cylinder_005.rotation_euler = (1.571, 1.51e-07, 1.571)
ob_cylinder_005.lock_rotations_4d = False
ob_cylinder_005.empty_display_type = 'ARROWS'
ob_cylinder_005.color = (0.0, 0.0, 0.0, 1.0)
ob_cylinder_005.lineart.crease_threshold = 0.0
ob_cylinder_003.location = (1.998e-05, 0.003714, 2.895e-05)
ob_cylinder_003.rotation_euler = (1.571, 1.51e-07, 1.571)
ob_cylinder_003.lock_rotations_4d = False
ob_cylinder_003.empty_display_type = 'ARROWS'
ob_cylinder_003.color = (0.0, 0.0, 0.0, 1.0)
ob_cylinder_003.lineart.crease_threshold = 0.0
ob_cylinder.location = (1.998e-05, 0.003714, 2.895e-05)
ob_cylinder.rotation_euler = (1.571, 1.51e-07, 1.571)
ob_cylinder.scale = (0.1, 0.1, 0.1)
ob_cylinder.lock_rotations_4d = False
ob_cylinder.empty_display_type = 'ARROWS'
ob_cylinder.color = (0.0, 0.0, 0.0, 1.0)
ob_cylinder.lineart.crease_threshold = 0.0
ob_cylinder_004.location = (1.998e-05, 0.003714, 2.895e-05)
ob_cylinder_004.rotation_euler = (1.571, 1.51e-07, 1.571)
ob_cylinder_004.scale = (0.1, 0.1, 0.1)
ob_cylinder_004.lock_rotations_4d = False
ob_cylinder_004.empty_display_type = 'ARROWS'
ob_cylinder_004.color = (0.0, 0.0, 0.0, 1.0)
ob_cylinder_004.lineart.crease_threshold = 0.0
ob_cylinder_002.location = (1.998e-05, 0.003714, 2.895e-05)
ob_cylinder_002.rotation_euler = (1.571, 1.51e-07, 1.571)
ob_cylinder_002.lock_rotations_4d = False
ob_cylinder_002.empty_display_type = 'ARROWS'
ob_cylinder_002.color = (0.0, 0.0, 0.0, 1.0)
ob_cylinder_002.lineart.crease_threshold = 0.0
ob_cylinder_001.location = (1.998e-05, 0.003714, 2.895e-05)
ob_cylinder_001.rotation_euler = (1.571, 1.51e-07, 1.571)
ob_cylinder_001.lock_rotations_4d = False
ob_cylinder_001.empty_display_type = 'ARROWS'
ob_cylinder_001.color = (0.0, 0.0, 0.0, 1.0)
ob_cylinder_001.lineart.crease_threshold = 0.0
ob_plane_002.location = (1.998e-05, 0.003714, 2.895e-05)
ob_plane_002.rotation_euler = (1.49e-08, -1.49e-08, -18.85)
ob_plane_002.lock_rotations_4d = False
ob_plane_002.empty_display_type = 'ARROWS'
ob_plane_002.color = (0.0, 0.0, 0.0, 1.0)
ob_plane_002.lineart.crease_threshold = 0.0
ob_camera.location = (10.0, -10.0, 10.0)
ob_camera.rotation_euler = (1.047, 0.0, 0.7854)
ob_camera.lock_rotations_4d = False
ob_camera.empty_display_type = 'ARROWS'
ob_camera.color = (0.0, 0.0, 0.0, 1.0)
ob_camera.lineart.crease_threshold = 0.0
ob_sphere.location = (-0.02993, 0.1261, 0.07312)
ob_sphere.rotation_euler = (1.571, -0.0, 1.571)
ob_sphere.lock_rotations_4d = False
ob_sphere.empty_display_type = 'ARROWS'
ob_sphere.color = (0.0, 0.0, 0.0, 1.0)
ob_sphere.show_instancer_for_render = False
ob_sphere.instance_type = 'VERTS'
ob_sphere.use_instance_vertices_rotation = True
ob_sphere.lineart.crease_threshold = 0.0
ob_lamp_001.parent = ob_sphere
ob_lamp_001.matrix_parent_inverse = Matrix(((-4.371e-08, 1.0, -2.118e-22, -0.1261), (4.371e-08, 1.911e-15, 1.0, -0.07312), (1.0, 4.371e-08, -4.371e-08, 0.02993), (0.0, 0.0, 0.0, 1.0)))
ob_lamp_001.location = (-0.02993, 0.1261, 0.07312)
ob_lamp_001.rotation_euler = (1.571, -0.0, 1.571)
ob_lamp_001.lock_rotations_4d = False
ob_lamp_001.empty_display_type = 'ARROWS'
ob_lamp_001.color = (0.0, 0.0, 0.0, 1.0)
ob_lamp_001.lineart.crease_threshold = 0.0

# ---- collection membership
col_collection_1.objects.link(ob_plane)
col_collection_1.objects.link(ob_cube_005)
col_collection_1.objects.link(ob_cube_004)
col_collection_1.objects.link(ob_cube_003)
col_collection_1.objects.link(ob_cube_002)
col_collection_1.objects.link(ob_cube_001)
col_collection_1.objects.link(ob_cube)
col_collection_1.objects.link(ob_plane_037)
col_collection_1.objects.link(ob_plane_036)
col_collection_1.objects.link(ob_plane_035)
col_collection_1.objects.link(ob_plane_034)
col_collection_1.objects.link(ob_plane_033)
col_collection_1.objects.link(ob_plane_032)
col_collection_1.objects.link(ob_plane_031)
col_collection_1.objects.link(ob_plane_030)
col_collection_1.objects.link(ob_plane_021)
col_collection_1.objects.link(ob_plane_020)
col_collection_1.objects.link(ob_plane_019)
col_collection_1.objects.link(ob_plane_018)
col_collection_1.objects.link(ob_plane_013)
col_collection_1.objects.link(ob_plane_012)
col_collection_1.objects.link(ob_plane_010)
col_collection_1.objects.link(ob_plane_009)
col_collection_1.objects.link(ob_plane_008)
col_collection_1.objects.link(ob_cube_032)
col_collection_1.objects.link(ob_cube_031)
col_collection_1.objects.link(ob_cube_030)
col_collection_1.objects.link(ob_cube_029)
col_collection_1.objects.link(ob_cube_028)
col_collection_1.objects.link(ob_cube_027)
col_collection_1.objects.link(ob_cube_025)
col_collection_1.objects.link(ob_cube_024)
col_collection_1.objects.link(ob_cube_022)
col_collection_1.objects.link(ob_cube_021)
col_collection_1.objects.link(ob_cube_020)
col_collection_1.objects.link(ob_cube_019)
col_collection_1.objects.link(ob_cube_018)
col_collection_1.objects.link(ob_cube_017)
col_collection_1.objects.link(ob_cube_015)
col_collection_1.objects.link(ob_cube_014)
col_collection_1.objects.link(ob_cube_013)
col_collection_1.objects.link(ob_cube_012)
col_collection_1.objects.link(ob_cube_011)
col_collection_1.objects.link(ob_cube_010)
col_collection_1.objects.link(ob_cylinder_005)
col_collection_1.objects.link(ob_cylinder_003)
col_collection_1.objects.link(ob_cylinder)
col_collection_1.objects.link(ob_cylinder_004)
col_collection_1.objects.link(ob_cylinder_002)
col_collection_1.objects.link(ob_cylinder_001)
col_collection_1.objects.link(ob_plane_002)
col_collection_2.objects.link(ob_camera)
col_collection_3.objects.link(ob_sphere)
col_collection_3.objects.link(ob_lamp_001)

# ---- scene / render settings (as saved in the file)
scene.camera = ob_camera
scene.frame_start = 1; scene.frame_end = 250; scene.frame_set(1)
scene.render.engine = 'BLENDER_EEVEE_NEXT'
scene.render.image_settings.color_mode = 'RGB'
scene.render.image_settings.compression = 90
scene.render.resolution_x = 128
scene.render.resolution_y = 128
scene.render.pixel_aspect_x = 100.0
scene.render.pixel_aspect_y = 100.0
scene.render.fps = 25
scene.render.dither_intensity = 0.0
scene.render.use_compositing = False
scene.render.use_sequencer = False
scene.render.bake_bias = 0.0
scene.render.use_stamp_time = False
scene.render.use_stamp_date = False
scene.render.use_stamp_frame = False
scene.render.use_stamp_camera = False
scene.render.use_stamp_scene = False
scene.render.use_stamp_filename = False
scene.render.use_stamp_render_time = False
scene.render.stamp_font_size = 0
scene.cycles.use_denoising = False
scene.cycles.samples = 10
scene.cycles.sampling_pattern = 'TABULATED_SOBOL'
scene.cycles.light_sampling_threshold = 0.0
scene.cycles.use_adaptive_sampling = False
scene.cycles.use_light_tree = False
scene.cycles.blur_glossy = 0.0
scene.cycles.volume_bounces = 1
scene.cycles.pixel_filter_type = 'GAUSSIAN'
scene.cycles.sample_clamp_indirect = 0.0
scene.view_settings.view_transform = 'Raw'
bpy.context.view_layer.update()
